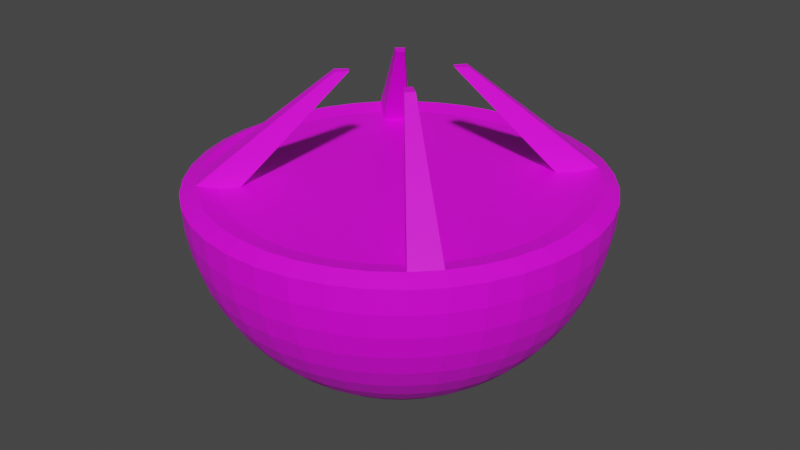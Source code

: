 # Source: Half_boulder_-_Textured.blend  (saved by Blender 3.6.11; exported with 4.5.12 LTS)
import bpy
from mathutils import Matrix  # noqa: F401  (used for matrix-valued properties, if any)

bpy.ops.wm.read_factory_settings(use_empty=True)
scene = bpy.context.scene
scene.name = 'Scene'

# ---- collections
col_collection = bpy.data.collections.new('Collection'); scene.collection.children.link(col_collection)

# ---- images (referenced by path relative to the original .blend; pixels are not part of the script)
import os
ASSET_DIR = os.environ.get("B2B_ASSET_DIR", "")  # directory of the original .blend (textures are referenced by path, not embedded)
HERE = os.path.dirname(os.path.abspath(__file__))  # packed textures are extracted next to this script under _unpacked/

def load_image(name, relpath, width, height, colorspace="sRGB"):
    """Load a texture the original file referenced (path relative to the .blend, or extracted next to this script)."""
    p = next((c for c in (os.path.join(HERE, relpath), os.path.join(ASSET_DIR, relpath)) if relpath and os.path.exists(c)), "")
    if p:
        img = bpy.data.images.load(p, check_existing=True)
        img.name = name
    else:  # same state as the original file: an image datablock whose file is absent (Cycles renders it pink)
        img = bpy.data.images.new(name, width, height)
        img.source = "FILE"
        img.filepath = "//" + (relpath or name)
    img.colorspace_settings.name = colorspace
    return img
img_sphere_115636_png = load_image('Sphere_115636.png', 'Sphere_115636.png', 1024, 1024, 'sRGB')

# ---- materials (node trees are filled in below, after node groups)
mat_material_001 = bpy.data.materials.new('Material.001')

# ---- material node trees
mat_material_001.use_nodes = True; mat_material_001.node_tree.nodes.clear()
_N = mat_material_001.node_tree.nodes; _L = mat_material_001.node_tree.links
n0 = _N.new('ShaderNodeBsdfPrincipled'); n0.name = 'Principled BSDF'; n0.location = (10, 300)
n0.distribution = 'GGX'
n0.subsurface_method = 'RANDOM_WALK_SKIN'
n0.inputs[3].default_value = 1.45
n0.inputs[27].default_value = (0.0, 0.0, 0.0, 1.0)
n0.inputs[28].default_value = 1.0
n1 = _N.new('ShaderNodeOutputMaterial'); n1.name = 'Material Output'; n1.location = (300, 300)
n2 = _N.new('ShaderNodeTexImage'); n2.name = 'Image Texture'; n2.location = (-280, 275)
n2.image = img_sphere_115636_png
_L.new(n0.outputs[0], n1.inputs[0])
_L.new(n2.outputs[0], n0.inputs[0])
n1.is_active_output = True

# ---- world
world_world = bpy.data.worlds.new('World'); scene.world = world_world
world_world.use_nodes = True; world_world.node_tree.nodes.clear()
_N = world_world.node_tree.nodes; _L = world_world.node_tree.links
n0 = _N.new('ShaderNodeOutputWorld'); n0.name = 'World Output'; n0.location = (300, 300)
n1 = _N.new('ShaderNodeBackground'); n1.name = 'Background'; n1.location = (10, 300)
n1.inputs[0].default_value = (0.05088, 0.05088, 0.05088, 1.0)
_L.new(n1.outputs[0], n0.inputs[0])
n0.is_active_output = True
world_world.color = (0.05088, 0.05088, 0.05088)
world_world.use_sun_shadow = False
world_world.sun_shadow_jitter_overblur = 0.0

# ---- meshes
me_sphere = bpy.data.meshes.new('Sphere')
me_sphere.from_pydata([(0.0, 0.9709, -0.2393), (0.0, 0.935, -0.3546), (0.0, 0.8855, -0.4647), (0.0, 0.823, -0.5681), (0.0, 0.7485, -0.6631), (0.0, 0.6631, -0.7485), (0.0, 0.5681, -0.823), (0.0, 0.4647, -0.8855), (0.0, 0.3546, -0.935), (0.0, 0.2393, -0.9709), (0.0, 0.1205, -0.9927), (0.1604, 0.9871, 0.0), (0.1592, 0.9799, -0.1205), (0.1558, 0.9584, -0.2393), (0.15, 0.9229, -0.3546), (0.142, 0.874, -0.4647), (0.132, 0.8123, -0.5681), (0.1201, 0.7388, -0.6631), (0.1064, 0.6545, -0.7485), (0.09112, 0.5607, -0.823), (0.07455, 0.4587, -0.8855), (0.05688, 0.35, -0.935), (0.03839, 0.2362, -0.9709), (0.01934, 0.119, -0.9927), (0.3167, 0.9485, 0.0), (0.3144, 0.9416, -0.1205), (0.3075, 0.921, -0.2393), (0.2961, 0.8869, -0.3546), (0.2804, 0.8399, -0.4647), (0.2606, 0.7806, -0.5681), (0.237, 0.71, -0.6631), (0.21, 0.629, -0.7485), (0.1799, 0.5388, -0.823), (0.1472, 0.4408, -0.8855), (0.1123, 0.3364, -0.935), (0.07578, 0.227, -0.9709), (0.03817, 0.1143, -0.9927), (0.4647, 0.8855, 0.0), (0.4613, 0.879, -0.1205), (0.4512, 0.8597, -0.2393), (0.4345, 0.8279, -0.3546), (0.4115, 0.784, -0.4647), (0.3825, 0.7287, -0.5681), (0.3479, 0.6628, -0.6631), (0.3082, 0.5872, -0.7485), (0.264, 0.503, -0.823), (0.216, 0.4115, -0.8855), (0.1648, 0.314, -0.935), (0.1112, 0.2119, -0.9709), (0.05602, 0.1067, -0.9927), (0.6007, 0.7994, 0.0), (0.5964, 0.7936, -0.1205), (0.5833, 0.7762, -0.2393), (0.5617, 0.7475, -0.3546), (0.5319, 0.7079, -0.4647), (0.4944, 0.6579, -0.5681), (0.4497, 0.5984, -0.6631), (0.3984, 0.5301, -0.7485), (0.3413, 0.4541, -0.823), (0.2792, 0.3715, -0.8855), (0.213, 0.2835, -0.935), (0.1438, 0.1913, -0.9709), (0.07241, 0.09636, -0.9927), (0.7212, 0.6927, 0.0), (0.7159, 0.6877, -0.1205), (0.7002, 0.6726, -0.2393), (0.6743, 0.6477, -0.3546), (0.6386, 0.6134, -0.4647), (0.5935, 0.5701, -0.5681), (0.5398, 0.5185, -0.6631), (0.4782, 0.4594, -0.7485), (0.4097, 0.3935, -0.823), (0.3352, 0.3219, -0.8855), (0.2557, 0.2456, -0.935), (0.1726, 0.1658, -0.9709), (0.08693, 0.0835, -0.9927), (0.823, 0.5681, 0.0), (0.817, 0.5639, -0.1205), (0.7991, 0.5516, -0.2393), (0.7695, 0.5311, -0.3546), (0.7287, 0.503, -0.4647), (0.6773, 0.4675, -0.5681), (0.616, 0.4252, -0.6631), (0.5457, 0.3767, -0.7485), (0.4675, 0.3227, -0.823), (0.3825, 0.264, -0.8855), (0.2918, 0.2014, -0.935), (0.197, 0.1359, -0.9709), (0.0992, 0.06847, -0.9927), (0.9035, 0.4287, 0.0), (0.8969, 0.4256, -0.1205), (0.8772, 0.4162, -0.2393), (0.8447, 0.4008, -0.3546), (0.8, 0.3796, -0.4647), (0.7435, 0.3528, -0.5681), (0.6762, 0.3209, -0.6631), (0.5991, 0.2843, -0.7485), (0.5132, 0.2435, -0.823), (0.4199, 0.1992, -0.8855), (0.3204, 0.152, -0.935), (0.2162, 0.1026, -0.9709), (0.1089, 0.05167, -0.9927), (0.9605, 0.2782, 0.0), (0.9535, 0.2762, -0.1205), (0.9326, 0.2701, -0.2393), (0.8981, 0.2601, -0.3546), (0.8505, 0.2463, -0.4647), (0.7905, 0.229, -0.5681), (0.719, 0.2082, -0.6631), (0.6369, 0.1845, -0.7485), (0.5456, 0.158, -0.823), (0.4464, 0.1293, -0.8855), (0.3406, 0.09866, -0.935), (0.2299, 0.06658, -0.9709), (0.1158, 0.03354, -0.9927), (0.9927, 0.1205, 0.0), (0.9855, 0.1197, -0.1205), (0.9639, 0.117, -0.2393), (0.9282, 0.1127, -0.3546), (0.879, 0.1067, -0.4647), (0.817, 0.0992, -0.5681), (0.7431, 0.09022, -0.6631), (0.6583, 0.07993, -0.7485), (0.5639, 0.06847, -0.823), (0.4613, 0.05602, -0.8855), (0.352, 0.04274, -0.935), (0.2376, 0.02885, -0.9709), (0.1197, 0.01453, -0.9927), (0.9992, -0.04027, 0.0), (0.9919, -0.03997, -0.1205), (0.9702, -0.0391, -0.2393), (0.9343, -0.03765, -0.3546), (0.8847, -0.03565, -0.4647), (0.8223, -0.03314, -0.5681), (0.7479, -0.03014, -0.6631), (0.6626, -0.0267, -0.7485), (0.5676, -0.02287, -0.823), (0.4643, -0.01871, -0.8855), (0.3543, -0.01428, -0.935), (0.2391, -0.009636, -0.9709), (0.1204, -0.004854, -0.9927), (0.9798, -0.2, 0.0), (0.9726, -0.1986, -0.1205), (0.9513, -0.1942, -0.2393), (0.9161, -0.187, -0.3546), (0.8676, -0.1771, -0.4647), (0.8064, -0.1646, -0.5681), (0.7334, -0.1497, -0.6631), (0.6497, -0.1326, -0.7485), (0.5566, -0.1136, -0.823), (0.4553, -0.09296, -0.8855), (0.3474, -0.07093, -0.935), (0.2345, -0.04787, -0.9709), (0.1181, -0.02411, -0.9927), (0.935, -0.3546, 0.0), (0.9282, -0.352, -0.1205), (0.9078, -0.3443, -0.2393), (0.8743, -0.3316, -0.3546), (0.8279, -0.314, -0.4647), (0.7695, -0.2918, -0.5681), (0.6999, -0.2654, -0.6631), (0.62, -0.2351, -0.7485), (0.5311, -0.2014, -0.823), (0.4345, -0.1648, -0.8855), (0.3316, -0.1257, -0.935), (0.2238, -0.08486, -0.9709), (0.1127, -0.04274, -0.9927), (0.866, -0.5, 0.0), (0.8597, -0.4964, -0.1205), (0.8409, -0.4855, -0.2393), (0.8097, -0.4675, -0.3546), (0.7668, -0.4427, -0.4647), (0.7127, -0.4115, -0.5681), (0.6482, -0.3743, -0.6631), (0.5743, -0.3316, -0.7485), (0.492, -0.284, -0.823), (0.4025, -0.2324, -0.8855), (0.3071, -0.1773, -0.935), (0.2073, -0.1197, -0.9709), (0.1044, -0.06027, -0.9927), (0.7746, -0.6324, 0.0), (0.769, -0.6278, -0.1205), (0.7521, -0.6141, -0.2393), (0.7243, -0.5913, -0.3546), (0.6859, -0.56, -0.4647), (0.6375, -0.5205, -0.5681), (0.5798, -0.4734, -0.6631), (0.5137, -0.4194, -0.7485), (0.44, -0.3593, -0.823), (0.36, -0.2939, -0.8855), (0.2747, -0.2243, -0.935), (0.1854, -0.1514, -0.9709), (0.09337, -0.07623, -0.9927), (0.6631, -0.7485, 0.0), (0.6583, -0.7431, -0.1205), (0.6439, -0.7268, -0.2393), (0.62, -0.6999, -0.3546), (0.5872, -0.6628, -0.4647), (0.5457, -0.616, -0.5681), (0.4964, -0.5603, -0.6631), (0.4397, -0.4964, -0.7485), (0.3767, -0.4252, -0.823), (0.3082, -0.3479, -0.8855), (0.2351, -0.2654, -0.935), (0.1587, -0.1791, -0.9709), (0.07993, -0.09022, -0.9927), (0.5345, -0.8452, 0.0), (0.5306, -0.839, -0.1205), (0.5189, -0.8206, -0.2393), (0.4997, -0.7903, -0.3546), (0.4732, -0.7484, -0.4647), (0.4399, -0.6956, -0.5681), (0.4001, -0.6326, -0.6631), (0.3544, -0.5605, -0.7485), (0.3036, -0.4801, -0.823), (0.2484, -0.3928, -0.8855), (0.1895, -0.2997, -0.935), (0.1279, -0.2023, -0.9709), (0.06442, -0.1019, -0.9927), (0.392, -0.92, 0.0), (0.3891, -0.9133, -0.1205), (0.3806, -0.8932, -0.2393), (0.3665, -0.8602, -0.3546), (0.3471, -0.8146, -0.4647), (0.3226, -0.7571, -0.5681), (0.2934, -0.6886, -0.6631), (0.2599, -0.6101, -0.7485), (0.2227, -0.5226, -0.823), (0.1822, -0.4275, -0.8855), (0.139, -0.3262, -0.935), (0.0938, -0.2202, -0.9709), (0.04725, -0.1109, -0.9927), (0.2393, -0.9709, 0.0), (0.2376, -0.9639, -0.1205), (0.2324, -0.9427, -0.2393), (0.2238, -0.9078, -0.3546), (0.2119, -0.8597, -0.4647), (0.197, -0.7991, -0.5681), (0.1791, -0.7268, -0.6631), (0.1587, -0.6439, -0.7485), (0.1359, -0.5516, -0.823), (0.1112, -0.4512, -0.8855), (0.08486, -0.3443, -0.935), (0.05727, -0.2324, -0.9709), (0.02885, -0.117, -0.9927), (0.08047, -0.9968, 0.0), (0.07988, -0.9895, -0.1205), (0.07813, -0.9678, -0.2393), (0.07524, -0.932, -0.3546), (0.07125, -0.8826, -0.4647), (0.06622, -0.8203, -0.5681), (0.06023, -0.7461, -0.6631), (0.05336, -0.661, -0.7485), (0.04571, -0.5662, -0.823), (0.03739, -0.4632, -0.8855), (0.02853, -0.3535, -0.935), (0.01926, -0.2385, -0.9709), (0.009699, -0.1201, -0.9927), (-0.08047, -0.9968, 0.0), (-0.07988, -0.9895, -0.1205), (-0.07813, -0.9678, -0.2393), (-0.07524, -0.932, -0.3546), (-0.07125, -0.8826, -0.4647), (-0.06622, -0.8203, -0.5681), (-0.06023, -0.7461, -0.6631), (-0.05336, -0.661, -0.7485), (-0.04571, -0.5662, -0.823), (-0.03739, -0.4632, -0.8855), (-0.02853, -0.3535, -0.935), (-0.01926, -0.2385, -0.9709), (-0.009699, -0.1201, -0.9927), (0.0, 0.0, -1.0), (-0.2393, -0.9709, 0.0), (-0.2376, -0.9639, -0.1205), (-0.2324, -0.9427, -0.2393), (-0.2238, -0.9078, -0.3546), (-0.2119, -0.8597, -0.4647), (-0.197, -0.7991, -0.5681), (-0.1791, -0.7268, -0.6631), (-0.1587, -0.6439, -0.7485), (-0.1359, -0.5516, -0.823), (-0.1112, -0.4512, -0.8855), (-0.08486, -0.3443, -0.935), (-0.05727, -0.2324, -0.9709), (-0.02885, -0.117, -0.9927), (-0.392, -0.92, 0.0), (-0.3891, -0.9133, -0.1205), (-0.3806, -0.8932, -0.2393), (-0.3665, -0.8602, -0.3546), (-0.3471, -0.8146, -0.4647), (-0.3226, -0.7571, -0.5681), (-0.2934, -0.6886, -0.6631), (-0.2599, -0.6101, -0.7485), (-0.2227, -0.5226, -0.823), (-0.1822, -0.4275, -0.8855), (-0.139, -0.3262, -0.935), (-0.0938, -0.2202, -0.9709), (-0.04725, -0.1109, -0.9927), (-0.5345, -0.8452, 0.0), (-0.5306, -0.839, -0.1205), (-0.5189, -0.8206, -0.2393), (-0.4997, -0.7903, -0.3546), (-0.4732, -0.7484, -0.4647), (-0.4399, -0.6956, -0.5681), (-0.4001, -0.6326, -0.6631), (-0.3544, -0.5605, -0.7485), (-0.3036, -0.4801, -0.823), (-0.2484, -0.3928, -0.8855), (-0.1895, -0.2997, -0.935), (-0.1279, -0.2023, -0.9709), (-0.06442, -0.1019, -0.9927), (-0.6631, -0.7485, 0.0), (-0.6583, -0.7431, -0.1205), (-0.6439, -0.7268, -0.2393), (-0.62, -0.6999, -0.3546), (-0.5872, -0.6628, -0.4647), (-0.5457, -0.616, -0.5681), (-0.4964, -0.5603, -0.6631), (-0.4397, -0.4964, -0.7485), (-0.3767, -0.4252, -0.823), (-0.3082, -0.3479, -0.8855), (-0.2351, -0.2654, -0.935), (-0.1587, -0.1791, -0.9709), (-0.07993, -0.09022, -0.9927), (-0.7746, -0.6324, 0.0), (-0.769, -0.6278, -0.1205), (-0.7521, -0.6141, -0.2393), (-0.7243, -0.5913, -0.3546), (-0.6859, -0.56, -0.4647), (-0.6375, -0.5205, -0.5681), (-0.5798, -0.4734, -0.6631), (-0.5137, -0.4194, -0.7485), (-0.44, -0.3593, -0.823), (-0.36, -0.2939, -0.8855), (-0.2747, -0.2243, -0.935), (-0.1854, -0.1514, -0.9709), (-0.09337, -0.07623, -0.9927), (-0.866, -0.5, 0.0), (-0.8597, -0.4964, -0.1205), (-0.8409, -0.4855, -0.2393), (-0.8097, -0.4675, -0.3546), (-0.7668, -0.4427, -0.4647), (-0.7127, -0.4115, -0.5681), (-0.6482, -0.3743, -0.6631), (-0.5743, -0.3316, -0.7485), (-0.492, -0.284, -0.823), (-0.4025, -0.2324, -0.8855), (-0.3071, -0.1773, -0.935), (-0.2073, -0.1197, -0.9709), (-0.1044, -0.06027, -0.9927), (-0.935, -0.3546, 0.0), (-0.9282, -0.352, -0.1205), (-0.9078, -0.3443, -0.2393), (-0.8743, -0.3316, -0.3546), (-0.8279, -0.314, -0.4647), (-0.7695, -0.2918, -0.5681), (-0.6999, -0.2654, -0.6631), (-0.62, -0.2351, -0.7485), (-0.5311, -0.2014, -0.823), (-0.4345, -0.1648, -0.8855), (-0.3316, -0.1257, -0.935), (-0.2238, -0.08486, -0.9709), (-0.1127, -0.04274, -0.9927), (-0.9798, -0.2, 0.0), (-0.9726, -0.1986, -0.1205), (-0.9513, -0.1942, -0.2393), (-0.9161, -0.187, -0.3546), (-0.8676, -0.1771, -0.4647), (-0.8064, -0.1646, -0.5681), (-0.7334, -0.1497, -0.6631), (-0.6497, -0.1326, -0.7485), (-0.5566, -0.1136, -0.823), (-0.4553, -0.09296, -0.8855), (-0.3474, -0.07093, -0.935), (-0.2345, -0.04787, -0.9709), (-0.1181, -0.02411, -0.9927), (-0.9992, -0.04027, 0.0), (-0.9919, -0.03997, -0.1205), (-0.9702, -0.0391, -0.2393), (-0.9343, -0.03765, -0.3546), (-0.8847, -0.03565, -0.4647), (-0.8223, -0.03314, -0.5681), (-0.7479, -0.03014, -0.6631), (-0.6626, -0.0267, -0.7485), (-0.5676, -0.02287, -0.823), (-0.4643, -0.01871, -0.8855), (-0.3543, -0.01428, -0.935), (-0.2391, -0.009636, -0.9709), (-0.1204, -0.004854, -0.9927), (-0.9927, 0.1205, 0.0), (-0.9855, 0.1197, -0.1205), (-0.9639, 0.117, -0.2393), (-0.9282, 0.1127, -0.3546), (-0.879, 0.1067, -0.4647), (-0.817, 0.0992, -0.5681), (-0.7431, 0.09022, -0.6631), (-0.6583, 0.07993, -0.7485), (-0.5639, 0.06847, -0.823), (-0.4613, 0.05602, -0.8855), (-0.352, 0.04274, -0.935), (-0.2376, 0.02885, -0.9709), (-0.1197, 0.01453, -0.9927), (-0.9605, 0.2782, 0.0), (-0.9535, 0.2762, -0.1205), (-0.9326, 0.2701, -0.2393), (-0.8981, 0.2601, -0.3546), (-0.8505, 0.2463, -0.4647), (-0.7905, 0.229, -0.5681), (-0.719, 0.2082, -0.6631), (-0.6369, 0.1845, -0.7485), (-0.5456, 0.158, -0.823), (-0.4464, 0.1293, -0.8855), (-0.3406, 0.09866, -0.935), (-0.2299, 0.06658, -0.9709), (-0.1158, 0.03354, -0.9927), (-0.9034, 0.4287, 0.0), (-0.8969, 0.4256, -0.1205), (-0.8772, 0.4162, -0.2393), (-0.8447, 0.4008, -0.3546), (-0.8, 0.3796, -0.4647), (-0.7435, 0.3528, -0.5681), (-0.6762, 0.3209, -0.6631), (-0.5991, 0.2843, -0.7485), (-0.5132, 0.2435, -0.823), (-0.4199, 0.1992, -0.8855), (-0.3204, 0.152, -0.935), (-0.2162, 0.1026, -0.9709), (-0.1089, 0.05167, -0.9927), (-0.823, 0.5681, 0.0), (-0.817, 0.5639, -0.1205), (-0.7991, 0.5516, -0.2393), (-0.7695, 0.5311, -0.3546), (-0.7287, 0.503, -0.4647), (-0.6773, 0.4675, -0.5681), (-0.616, 0.4252, -0.6631), (-0.5457, 0.3767, -0.7485), (-0.4675, 0.3227, -0.823), (-0.3825, 0.264, -0.8855), (-0.2918, 0.2014, -0.935), (-0.197, 0.1359, -0.9709), (-0.0992, 0.06847, -0.9927), (-0.7212, 0.6927, 0.0), (-0.7159, 0.6877, -0.1205), (-0.7002, 0.6726, -0.2393), (-0.6743, 0.6477, -0.3546), (-0.6386, 0.6134, -0.4647), (-0.5935, 0.5701, -0.5681), (-0.5398, 0.5185, -0.6631), (-0.4782, 0.4594, -0.7485), (-0.4097, 0.3935, -0.823), (-0.3352, 0.3219, -0.8855), (-0.2557, 0.2456, -0.935), (-0.1726, 0.1658, -0.9709), (-0.08693, 0.0835, -0.9927), (-0.6007, 0.7994, 0.0), (-0.5964, 0.7936, -0.1205), (-0.5833, 0.7762, -0.2393), (-0.5617, 0.7475, -0.3546), (-0.5319, 0.7079, -0.4647), (-0.4944, 0.6579, -0.5681), (-0.4497, 0.5984, -0.6631), (-0.3984, 0.5301, -0.7485), (-0.3413, 0.4541, -0.823), (-0.2792, 0.3715, -0.8855), (-0.213, 0.2835, -0.935), (-0.1438, 0.1913, -0.9709), (-0.07241, 0.09636, -0.9927), (-0.4647, 0.8855, 0.0), (-0.4613, 0.879, -0.1205), (-0.4512, 0.8597, -0.2393), (-0.4345, 0.8279, -0.3546), (-0.4115, 0.784, -0.4647), (-0.3825, 0.7287, -0.5681), (-0.3478, 0.6628, -0.6631), (-0.3082, 0.5872, -0.7485), (-0.264, 0.503, -0.823), (-0.216, 0.4115, -0.8855), (-0.1648, 0.314, -0.935), (-0.1112, 0.2119, -0.9709), (-0.05602, 0.1067, -0.9927), (-0.3167, 0.9485, 0.0), (-0.3144, 0.9416, -0.1205), (-0.3075, 0.921, -0.2393), (-0.2961, 0.8869, -0.3546), (-0.2804, 0.8399, -0.4647), (-0.2606, 0.7806, -0.5681), (-0.237, 0.71, -0.6631), (-0.21, 0.629, -0.7485), (-0.1799, 0.5388, -0.823), (-0.1472, 0.4408, -0.8855), (-0.1123, 0.3364, -0.935), (-0.07578, 0.227, -0.9709), (-0.03817, 0.1143, -0.9927), (-0.1604, 0.987, 0.0), (-0.1592, 0.9799, -0.1205), (-0.1557, 0.9584, -0.2393), (-0.15, 0.9229, -0.3546), (-0.142, 0.874, -0.4647), (-0.132, 0.8123, -0.5681), (-0.1201, 0.7388, -0.6631), (-0.1064, 0.6545, -0.7485), (-0.09112, 0.5607, -0.823), (-0.07455, 0.4587, -0.8855), (-0.05688, 0.35, -0.935), (-0.03839, 0.2362, -0.9709), (-0.01934, 0.119, -0.9927), (2.235e-07, 1.0, 0.0), (2.384e-07, 0.9927, -0.1205), (0.148, 0.9106, 0.03482), (0.2921, 0.8751, 0.03482), (0.4287, 0.8169, 0.03482), (0.5542, 0.7375, 0.03482), (0.6653, 0.6391, 0.03482), (0.7592, 0.5241, 0.03482), (0.8335, 0.3955, 0.03482), (0.8861, 0.2567, 0.03482), (0.9158, 0.1112, 0.03482), (0.9218, -0.03715, 0.03482), (0.9039, -0.1845, 0.03482), (0.8626, -0.3271, 0.03482), (0.799, -0.4613, 0.03482), (0.7146, -0.5835, 0.03482), (0.6118, -0.6905, 0.03482), (0.4931, -0.7797, 0.03482), (0.3616, -0.8487, 0.03482), (0.2208, -0.8957, 0.03482), (0.07423, -0.9196, 0.03482), (-0.07423, -0.9196, 0.03482), (-0.2208, -0.8957, 0.03482), (-0.3616, -0.8487, 0.03482), (-0.4931, -0.7797, 0.03482), (-0.6118, -0.6905, 0.03482), (-0.7146, -0.5835, 0.03482), (-0.799, -0.4613, 0.03482), (-0.8626, -0.3271, 0.03482), (-0.9039, -0.1845, 0.03482), (-0.9218, -0.03715, 0.03482), (-0.9158, 0.1112, 0.03482), (-0.8861, 0.2567, 0.03482), (-0.8335, 0.3955, 0.03482), (-0.7592, 0.5241, 0.03482), (-0.6653, 0.6391, 0.03482), (-0.5542, 0.7375, 0.03482), (-0.4287, 0.8169, 0.03482), (-0.2921, 0.8751, 0.03482), (-0.148, 0.9106, 0.03482), (2.22e-07, 0.9226, 0.03482), (0.1325, 0.8155, 0.01382), (0.2616, 0.7837, 0.01382), (0.3839, 0.7316, 0.01382), (0.4963, 0.6605, 0.01382), (0.5958, 0.5723, 0.01382), (0.6799, 0.4693, 0.01382), (0.7464, 0.3542, 0.01382), (0.7936, 0.2299, 0.01382), (0.8202, 0.09959, 0.01382), (0.8255, -0.03327, 0.01382), (0.8095, -0.1653, 0.01382), (0.7725, -0.293, 0.01382), (0.7155, -0.4131, 0.01382), (0.64, -0.5225, 0.01382), (0.5479, -0.6184, 0.01382), (0.4416, -0.6983, 0.01382), (0.3238, -0.7601, 0.01382), (0.1977, -0.8022, 0.01382), (0.06648, -0.8235, 0.01382), (-0.06648, -0.8235, 0.01382), (-0.1977, -0.8022, 0.01382), (-0.3238, -0.7601, 0.01382), (-0.4416, -0.6983, 0.01382), (-0.5479, -0.6184, 0.01382), (-0.64, -0.5225, 0.01382), (-0.7155, -0.4131, 0.01382), (-0.7725, -0.293, 0.01382), (-0.8095, -0.1653, 0.01382), (-0.8255, -0.03327, 0.01382), (-0.8202, 0.09959, 0.01382), (-0.7936, 0.2299, 0.01382), (-0.7464, 0.3542, 0.01382), (-0.6799, 0.4693, 0.01382), (-0.5958, 0.5723, 0.01382), (-0.4963, 0.6605, 0.01382), (-0.3839, 0.7316, 0.01382), (-0.2616, 0.7837, 0.01382), (-0.1325, 0.8155, 0.01382), (2.272e-07, 0.8262, 0.01382), (0.1163, 0.7157, 0.01408), (0.2296, 0.6877, 0.01408), (0.337, 0.642, 0.01408), (0.4356, 0.5796, 0.01408), (0.5229, 0.5023, 0.01408), (0.5967, 0.4119, 0.01408), (0.6551, 0.3108, 0.01408), (0.6964, 0.2017, 0.01408), (0.7198, 0.0874, 0.01408), (0.7245, -0.0292, 0.01408), (0.7104, -0.145, 0.01408), (0.6779, -0.2571, 0.01408), (0.6279, -0.3625, 0.01408), (0.5616, -0.4586, 0.01408), (0.4808, -0.5427, 0.01408), (0.3875, -0.6128, 0.01408), (0.2842, -0.667, 0.01408), (0.1735, -0.704, 0.01408), (0.05834, -0.7227, 0.01408), (-0.05834, -0.7227, 0.01408), (-0.1735, -0.704, 0.01408), (-0.2842, -0.667, 0.01408), (-0.3875, -0.6128, 0.01408), (-0.4808, -0.5427, 0.01408), (-0.5616, -0.4586, 0.01408), (-0.6279, -0.3625, 0.01408), (-0.6779, -0.2571, 0.01408), (-0.7104, -0.145, 0.01408), (-0.7245, -0.0292, 0.01408), (-0.7198, 0.0874, 0.01408), (-0.6964, 0.2017, 0.01408), (-0.6551, 0.3108, 0.01408), (-0.5967, 0.4119, 0.01408), (-0.5229, 0.5023, 0.01408), (-0.4356, 0.5796, 0.01408), (-0.337, 0.642, 0.01408), (-0.2296, 0.6877, 0.01408), (-0.1163, 0.7157, 0.01408), (2.291e-07, 0.7251, 0.01408), (0.2145, 0.2209, 0.5313), (0.1787, 0.2526, 0.5313), (0.1973, -0.2079, 0.5313), (0.2304, -0.1733, 0.5313), (-0.1973, -0.2079, 0.5313), (-0.2304, -0.1733, 0.5313), (-0.1787, 0.2526, 0.5313), (-0.2145, 0.2209, 0.5313), (0.1921, 0.1994, 0.5313), (0.16, 0.2278, 0.5313), (0.1767, -0.1846, 0.5313), (0.2064, -0.1537, 0.5313), (-0.1767, -0.1846, 0.5313), (-0.2064, -0.1537, 0.5313), (-0.16, 0.2278, 0.5313), (-0.1921, 0.1994, 0.5313), (0.1686, 0.1768, 0.5313), (0.1405, 0.2017, 0.5313), (0.155, -0.1602, 0.5313), (0.1811, -0.133, 0.5313), (-0.155, -0.1602, 0.5313), (-0.1811, -0.133, 0.5313), (-0.1405, 0.2017, 0.5313), (-0.1686, 0.1768, 0.5313)], [], [(8, 7, 20, 21), (1, 0, 13, 14), (9, 8, 21, 22), (2, 1, 14, 15), (10, 9, 22, 23), (3, 2, 15, 16), (271, 10, 23), (4, 3, 16, 17), (5, 4, 17, 18), (6, 5, 18, 19), (507, 506, 11, 12), (7, 6, 19, 20), (0, 507, 12, 13), (17, 16, 29, 30), (18, 17, 30, 31), (19, 18, 31, 32), (12, 11, 24, 25), (20, 19, 32, 33), (13, 12, 25, 26), (21, 20, 33, 34), (14, 13, 26, 27), (22, 21, 34, 35), (15, 14, 27, 28), (23, 22, 35, 36), (16, 15, 28, 29), (271, 23, 36), (29, 28, 41, 42), (271, 36, 49), (30, 29, 42, 43), (31, 30, 43, 44), (32, 31, 44, 45), (25, 24, 37, 38), (33, 32, 45, 46), (26, 25, 38, 39), (34, 33, 46, 47), (27, 26, 39, 40), (35, 34, 47, 48), (28, 27, 40, 41), (36, 35, 48, 49), (48, 47, 60, 61), (41, 40, 53, 54), (49, 48, 61, 62), (42, 41, 54, 55), (271, 49, 62), (43, 42, 55, 56), (44, 43, 56, 57), (45, 44, 57, 58), (38, 37, 50, 51), (46, 45, 58, 59), (39, 38, 51, 52), (47, 46, 59, 60), (40, 39, 52, 53), (60, 59, 72, 73), (53, 52, 65, 66), (61, 60, 73, 74), (54, 53, 66, 67), (62, 61, 74, 75), (55, 54, 67, 68), (271, 62, 75), (56, 55, 68, 69), (57, 56, 69, 70), (58, 57, 70, 71), (51, 50, 63, 64), (59, 58, 71, 72), (52, 51, 64, 65), (72, 71, 84, 85), (65, 64, 77, 78), (73, 72, 85, 86), (66, 65, 78, 79), (74, 73, 86, 87), (67, 66, 79, 80), (75, 74, 87, 88), (68, 67, 80, 81), (271, 75, 88), (69, 68, 81, 82), (70, 69, 82, 83), (71, 70, 83, 84), (64, 63, 76, 77), (84, 83, 96, 97), (77, 76, 89, 90), (85, 84, 97, 98), (78, 77, 90, 91), (86, 85, 98, 99), (79, 78, 91, 92), (87, 86, 99, 100), (80, 79, 92, 93), (88, 87, 100, 101), (81, 80, 93, 94), (271, 88, 101), (82, 81, 94, 95), (83, 82, 95, 96), (96, 95, 108, 109), (97, 96, 109, 110), (90, 89, 102, 103), (98, 97, 110, 111), (91, 90, 103, 104), (99, 98, 111, 112), (92, 91, 104, 105), (100, 99, 112, 113), (93, 92, 105, 106), (101, 100, 113, 114), (94, 93, 106, 107), (271, 101, 114), (95, 94, 107, 108), (107, 106, 119, 120), (271, 114, 127), (108, 107, 120, 121), (109, 108, 121, 122), (110, 109, 122, 123), (103, 102, 115, 116), (111, 110, 123, 124), (104, 103, 116, 117), (112, 111, 124, 125), (105, 104, 117, 118), (113, 112, 125, 126), (106, 105, 118, 119), (114, 113, 126, 127), (119, 118, 131, 132), (127, 126, 139, 140), (120, 119, 132, 133), (271, 127, 140), (121, 120, 133, 134), (122, 121, 134, 135), (123, 122, 135, 136), (116, 115, 128, 129), (124, 123, 136, 137), (117, 116, 129, 130), (125, 124, 137, 138), (118, 117, 130, 131), (126, 125, 138, 139), (138, 137, 150, 151), (131, 130, 143, 144), (139, 138, 151, 152), (132, 131, 144, 145), (140, 139, 152, 153), (133, 132, 145, 146), (271, 140, 153), (134, 133, 146, 147), (135, 134, 147, 148), (136, 135, 148, 149), (129, 128, 141, 142), (137, 136, 149, 150), (130, 129, 142, 143), (150, 149, 162, 163), (143, 142, 155, 156), (151, 150, 163, 164), (144, 143, 156, 157), (152, 151, 164, 165), (145, 144, 157, 158), (153, 152, 165, 166), (146, 145, 158, 159), (271, 153, 166), (147, 146, 159, 160), (148, 147, 160, 161), (149, 148, 161, 162), (142, 141, 154, 155), (162, 161, 174, 175), (155, 154, 167, 168), (163, 162, 175, 176), (156, 155, 168, 169), (164, 163, 176, 177), (157, 156, 169, 170), (165, 164, 177, 178), (158, 157, 170, 171), (166, 165, 178, 179), (159, 158, 171, 172), (271, 166, 179), (160, 159, 172, 173), (161, 160, 173, 174), (174, 173, 186, 187), (175, 174, 187, 188), (168, 167, 180, 181), (176, 175, 188, 189), (169, 168, 181, 182), (177, 176, 189, 190), (170, 169, 182, 183), (178, 177, 190, 191), (171, 170, 183, 184), (179, 178, 191, 192), (172, 171, 184, 185), (271, 179, 192), (173, 172, 185, 186), (271, 192, 205), (186, 185, 198, 199), (187, 186, 199, 200), (188, 187, 200, 201), (181, 180, 193, 194), (189, 188, 201, 202), (182, 181, 194, 195), (190, 189, 202, 203), (183, 182, 195, 196), (191, 190, 203, 204), (184, 183, 196, 197), (192, 191, 204, 205), (185, 184, 197, 198), (197, 196, 209, 210), (205, 204, 217, 218), (198, 197, 210, 211), (271, 205, 218), (199, 198, 211, 212), (200, 199, 212, 213), (201, 200, 213, 214), (194, 193, 206, 207), (202, 201, 214, 215), (195, 194, 207, 208), (203, 202, 215, 216), (196, 195, 208, 209), (204, 203, 216, 217), (209, 208, 221, 222), (217, 216, 229, 230), (210, 209, 222, 223), (218, 217, 230, 231), (211, 210, 223, 224), (271, 218, 231), (212, 211, 224, 225), (213, 212, 225, 226), (214, 213, 226, 227), (207, 206, 219, 220), (215, 214, 227, 228), (208, 207, 220, 221), (216, 215, 228, 229), (228, 227, 240, 241), (221, 220, 233, 234), (229, 228, 241, 242), (222, 221, 234, 235), (230, 229, 242, 243), (223, 222, 235, 236), (231, 230, 243, 244), (224, 223, 236, 237), (271, 231, 244), (225, 224, 237, 238), (226, 225, 238, 239), (227, 226, 239, 240), (220, 219, 232, 233), (240, 239, 252, 253), (233, 232, 245, 246), (241, 240, 253, 254), (234, 233, 246, 247), (242, 241, 254, 255), (235, 234, 247, 248), (243, 242, 255, 256), (236, 235, 248, 249), (244, 243, 256, 257), (237, 236, 249, 250), (271, 244, 257), (238, 237, 250, 251), (239, 238, 251, 252), (252, 251, 264, 265), (253, 252, 265, 266), (246, 245, 258, 259), (254, 253, 266, 267), (247, 246, 259, 260), (255, 254, 267, 268), (248, 247, 260, 261), (256, 255, 268, 269), (249, 248, 261, 262), (257, 256, 269, 270), (250, 249, 262, 263), (271, 257, 270), (251, 250, 263, 264), (271, 270, 284), (264, 263, 277, 278), (265, 264, 278, 279), (266, 265, 279, 280), (259, 258, 272, 273), (267, 266, 280, 281), (260, 259, 273, 274), (268, 267, 281, 282), (261, 260, 274, 275), (269, 268, 282, 283), (262, 261, 275, 276), (270, 269, 283, 284), (263, 262, 276, 277), (284, 283, 296, 297), (277, 276, 289, 290), (271, 284, 297), (278, 277, 290, 291), (279, 278, 291, 292), (280, 279, 292, 293), (273, 272, 285, 286), (281, 280, 293, 294), (274, 273, 286, 287), (282, 281, 294, 295), (275, 274, 287, 288), (283, 282, 295, 296), (276, 275, 288, 289), (288, 287, 300, 301), (296, 295, 308, 309), (289, 288, 301, 302), (297, 296, 309, 310), (290, 289, 302, 303), (271, 297, 310), (291, 290, 303, 304), (292, 291, 304, 305), (293, 292, 305, 306), (286, 285, 298, 299), (294, 293, 306, 307), (287, 286, 299, 300), (295, 294, 307, 308), (300, 299, 312, 313), (308, 307, 320, 321), (301, 300, 313, 314), (309, 308, 321, 322), (302, 301, 314, 315), (310, 309, 322, 323), (303, 302, 315, 316), (271, 310, 323), (304, 303, 316, 317), (305, 304, 317, 318), (306, 305, 318, 319), (299, 298, 311, 312), (307, 306, 319, 320), (319, 318, 331, 332), (312, 311, 324, 325), (320, 319, 332, 333), (313, 312, 325, 326), (321, 320, 333, 334), (314, 313, 326, 327), (322, 321, 334, 335), (315, 314, 327, 328), (323, 322, 335, 336), (316, 315, 328, 329), (271, 323, 336), (317, 316, 329, 330), (318, 317, 330, 331), (331, 330, 343, 344), (332, 331, 344, 345), (325, 324, 337, 338), (333, 332, 345, 346), (326, 325, 338, 339), (334, 333, 346, 347), (327, 326, 339, 340), (335, 334, 347, 348), (328, 327, 340, 341), (336, 335, 348, 349), (329, 328, 341, 342), (271, 336, 349), (330, 329, 342, 343), (271, 349, 362), (343, 342, 355, 356), (344, 343, 356, 357), (345, 344, 357, 358), (338, 337, 350, 351), (346, 345, 358, 359), (339, 338, 351, 352), (347, 346, 359, 360), (340, 339, 352, 353), (348, 347, 360, 361), (341, 340, 353, 354), (349, 348, 361, 362), (342, 341, 354, 355), (362, 361, 374, 375), (355, 354, 367, 368), (271, 362, 375), (356, 355, 368, 369), (357, 356, 369, 370), (358, 357, 370, 371), (351, 350, 363, 364), (359, 358, 371, 372), (352, 351, 364, 365), (360, 359, 372, 373), (353, 352, 365, 366), (361, 360, 373, 374), (354, 353, 366, 367), (374, 373, 386, 387), (367, 366, 379, 380), (375, 374, 387, 388), (368, 367, 380, 381), (271, 375, 388), (369, 368, 381, 382), (370, 369, 382, 383), (371, 370, 383, 384), (364, 363, 376, 377), (372, 371, 384, 385), (365, 364, 377, 378), (373, 372, 385, 386), (366, 365, 378, 379), (378, 377, 390, 391), (386, 385, 398, 399), (379, 378, 391, 392), (387, 386, 399, 400), (380, 379, 392, 393), (388, 387, 400, 401), (381, 380, 393, 394), (271, 388, 401), (382, 381, 394, 395), (383, 382, 395, 396), (384, 383, 396, 397), (377, 376, 389, 390), (385, 384, 397, 398), (390, 389, 402, 403), (398, 397, 410, 411), (391, 390, 403, 404), (399, 398, 411, 412), (392, 391, 404, 405), (400, 399, 412, 413), (393, 392, 405, 406), (401, 400, 413, 414), (394, 393, 406, 407), (271, 401, 414), (395, 394, 407, 408), (396, 395, 408, 409), (397, 396, 409, 410), (409, 408, 421, 422), (413, 412, 425, 426), (410, 409, 422, 423), (414, 413, 426, 427), (403, 402, 415, 416), (411, 410, 423, 424), (271, 414, 427), (404, 403, 416, 417), (405, 404, 417, 418), (406, 405, 418, 419), (407, 406, 419, 420), (408, 407, 420, 421), (412, 411, 424, 425), (417, 416, 429, 430), (425, 424, 437, 438), (418, 417, 430, 431), (426, 425, 438, 439), (419, 418, 431, 432), (427, 426, 439, 440), (420, 419, 432, 433), (271, 427, 440), (421, 420, 433, 434), (422, 421, 434, 435), (423, 422, 435, 436), (416, 415, 428, 429), (424, 423, 436, 437), (429, 428, 441, 442), (437, 436, 449, 450), (430, 429, 442, 443), (438, 437, 450, 451), (431, 430, 443, 444), (439, 438, 451, 452), (432, 431, 444, 445), (440, 439, 452, 453), (433, 432, 445, 446), (271, 440, 453), (434, 433, 446, 447), (435, 434, 447, 448), (436, 435, 448, 449), (448, 447, 460, 461), (449, 448, 461, 462), (442, 441, 454, 455), (450, 449, 462, 463), (443, 442, 455, 456), (451, 450, 463, 464), (444, 443, 456, 457), (452, 451, 464, 465), (445, 444, 457, 458), (453, 452, 465, 466), (446, 445, 458, 459), (271, 453, 466), (447, 446, 459, 460), (460, 459, 472, 473), (461, 460, 473, 474), (462, 461, 474, 475), (455, 454, 467, 468), (463, 462, 475, 476), (456, 455, 468, 469), (464, 463, 476, 477), (457, 456, 469, 470), (465, 464, 477, 478), (458, 457, 470, 471), (466, 465, 478, 479), (459, 458, 471, 472), (271, 466, 479), (479, 478, 491, 492), (472, 471, 484, 485), (271, 479, 492), (473, 472, 485, 486), (474, 473, 486, 487), (475, 474, 487, 488), (468, 467, 480, 481), (476, 475, 488, 489), (469, 468, 481, 482), (477, 476, 489, 490), (470, 469, 482, 483), (478, 477, 490, 491), (471, 470, 483, 484), (491, 490, 503, 504), (484, 483, 496, 497), (492, 491, 504, 505), (485, 484, 497, 498), (271, 492, 505), (486, 485, 498, 499), (487, 486, 499, 500), (488, 487, 500, 501), (481, 480, 493, 494), (489, 488, 501, 502), (482, 481, 494, 495), (490, 489, 502, 503), (483, 482, 495, 496), (503, 502, 7, 8), (496, 495, 0, 1), (504, 503, 8, 9), (497, 496, 1, 2), (505, 504, 9, 10), (498, 497, 2, 3), (271, 505, 10), (499, 498, 3, 4), (500, 499, 4, 5), (501, 500, 5, 6), (494, 493, 506, 507), (502, 501, 6, 7), (495, 494, 507, 0), (298, 285, 529, 530), (311, 298, 530, 531), (245, 232, 525, 526), (337, 324, 532, 533), (350, 337, 533, 534), (363, 350, 534, 535), (376, 363, 535, 536), (389, 376, 536, 537), (324, 311, 531, 532), (24, 11, 508, 509), (37, 24, 509, 510), (402, 389, 537, 538), (506, 493, 545, 546), (89, 76, 513, 514), (50, 37, 510, 511), (415, 402, 538, 539), (102, 89, 514, 515), (63, 50, 511, 512), (76, 63, 512, 513), (115, 102, 515, 516), (128, 115, 516, 517), (180, 167, 520, 521), (141, 128, 517, 518), (193, 180, 521, 522), (154, 141, 518, 519), (206, 193, 522, 523), (11, 506, 546, 508), (219, 206, 523, 524), (467, 454, 542, 543), (428, 415, 539, 540), (232, 219, 524, 525), (167, 154, 519, 520), (454, 441, 541, 542), (258, 245, 526, 527), (480, 467, 543, 544), (272, 258, 527, 528), (493, 480, 544, 545), (285, 272, 528, 529), (441, 428, 540, 541), (544, 543, 582, 583), (531, 530, 569, 570), (518, 517, 556, 557), (545, 544, 583, 584), (551, 512, 625, 633), (519, 518, 557, 558), (546, 545, 584, 585), (533, 532, 571, 572), (520, 519, 558, 559), (508, 546, 585, 547), (534, 533, 572, 573), (521, 520, 559, 560), (535, 534, 573, 574), (560, 599, 644, 636), (509, 508, 547, 548), (536, 535, 574, 575), (523, 522, 561, 562), (510, 509, 548, 549), (537, 536, 575, 576), (524, 523, 562, 563), (511, 510, 549, 550), (538, 537, 576, 577), (525, 524, 563, 564), (541, 580, 640, 632), (539, 538, 577, 578), (526, 525, 564, 565), (513, 512, 551, 552), (540, 539, 578, 579), (527, 526, 565, 566), (514, 513, 552, 553), (541, 540, 579, 580), (528, 527, 566, 567), (515, 514, 553, 554), (620, 581, 639, 647), (529, 528, 567, 568), (516, 515, 554, 555), (543, 542, 581, 582), (530, 529, 568, 569), (517, 516, 555, 556), (572, 571, 610, 611), (559, 558, 597, 598), (547, 585, 624, 586), (573, 572, 611, 612), (560, 559, 598, 599), (574, 573, 612, 613), (531, 570, 637, 629), (548, 547, 586, 587), (575, 574, 613, 614), (562, 561, 600, 601), (549, 548, 587, 588), (576, 575, 614, 615), (563, 562, 601, 602), (550, 549, 588, 589), (577, 576, 615, 616), (564, 563, 602, 603), (570, 609, 645, 637), (578, 577, 616, 617), (565, 564, 603, 604), (552, 551, 590, 591), (579, 578, 617, 618), (566, 565, 604, 605), (553, 552, 591, 592), (580, 579, 618, 619), (567, 566, 605, 606), (554, 553, 592, 593), (609, 610, 646, 645), (568, 567, 606, 607), (555, 554, 593, 594), (582, 581, 620, 621), (569, 568, 607, 608), (556, 555, 594, 595), (583, 582, 621, 622), (570, 569, 608, 609), (557, 556, 595, 596), (584, 583, 622, 623), (532, 531, 629, 630), (558, 557, 596, 597), (585, 584, 623, 624), (587, 586, 624, 623, 622, 621, 620, 619, 618, 617, 616, 615, 614, 613, 612, 611, 610, 609, 608, 607, 606, 605, 604, 603, 602, 601, 600, 599, 598, 597, 596, 595, 594, 593, 592, 591, 590, 589, 588), (627, 628, 636, 644, 643, 635), (625, 626, 634, 642, 641, 633), (631, 632, 640, 648, 647, 639), (610, 571, 638, 646), (512, 511, 626, 625), (542, 541, 632, 631), (589, 590, 641, 642), (550, 589, 642, 634), (619, 620, 647, 648), (600, 561, 635, 643), (581, 542, 631, 639), (521, 560, 636, 628), (522, 521, 628, 627), (571, 532, 630, 638), (599, 600, 643, 644), (580, 619, 648, 640), (590, 551, 633, 641), (511, 550, 634, 626), (561, 522, 627, 635), (630, 629, 637, 645, 646, 638)])
_uv = me_sphere.uv_layers.new(name='UVMap')
_uv.uv.foreach_set('vector', [0.7836, 0.5981, 0.7651, 0.6174, 0.753, 0.6038, 0.7744, 0.5877, 0.5811, 0.01223, 0.6097, 0.005471, 0.6152, 0.03183, 0.5865, 0.03761, 0.8031, 0.5778, 0.7836, 0.5981, 0.7744, 0.5877, 0.7968, 0.5708, 0.5533, 0.02157, 0.5811, 0.01223, 0.5865, 0.03761, 0.5584, 0.0456, 0.8231, 0.557, 0.8031, 0.5778, 0.7968, 0.5708, 0.8199, 0.5535, 0.5267, 0.03333, 0.5533, 0.02157, 0.5584, 0.0456, 0.5315, 0.05567, 0.8434, 0.5359, 0.8231, 0.557, 0.8199, 0.5535, 0.5018, 0.04735, 0.5267, 0.03333, 0.5315, 0.05567, 0.5061, 0.06767, 0.7316, 0.6522, 0.7173, 0.6672, 0.6978, 0.6452, 0.7144, 0.6328, 0.7477, 0.6355, 0.7316, 0.6522, 0.7144, 0.6328, 0.7329, 0.6189, 0.6386, 0.001373, 0.6676, 1.468e-08, 0.6733, 0.02714, 0.6443, 0.02832, 0.7651, 0.6174, 0.7477, 0.6355, 0.7329, 0.6189, 0.753, 0.6038, 0.6097, 0.005471, 0.6386, 0.001373, 0.6443, 0.02832, 0.6152, 0.03183, 0.5061, 0.06767, 0.5315, 0.05567, 0.5354, 0.08144, 0.5096, 0.09111, 0.7144, 0.6328, 0.6978, 0.6452, 0.6822, 0.6205, 0.7006, 0.6108, 0.7329, 0.6189, 0.7144, 0.6328, 0.7006, 0.6108, 0.721, 0.6001, 0.6443, 0.02832, 0.6733, 0.02714, 0.6781, 0.05846, 0.6491, 0.05941, 0.753, 0.6038, 0.7329, 0.6189, 0.721, 0.6001, 0.7433, 0.5884, 0.6152, 0.03183, 0.6443, 0.02832, 0.6491, 0.05941, 0.6199, 0.06223, 0.7744, 0.5877, 0.753, 0.6038, 0.7433, 0.5884, 0.767, 0.5759, 0.5865, 0.03761, 0.6152, 0.03183, 0.6199, 0.06223, 0.5909, 0.0669, 0.7968, 0.5708, 0.7744, 0.5877, 0.767, 0.5759, 0.7918, 0.5629, 0.5584, 0.0456, 0.5865, 0.03761, 0.5909, 0.0669, 0.5626, 0.07333, 0.8199, 0.5535, 0.7968, 0.5708, 0.7918, 0.5629, 0.8174, 0.5495, 0.5315, 0.05567, 0.5584, 0.0456, 0.5626, 0.07333, 0.5354, 0.08144, 0.8434, 0.5359, 0.8199, 0.5535, 0.8174, 0.5495, 0.5354, 0.08144, 0.5626, 0.07333, 0.5659, 0.104, 0.5384, 0.11, 0.8434, 0.5359, 0.8174, 0.5495, 0.8156, 0.5451, 0.5096, 0.09111, 0.5354, 0.08144, 0.5384, 0.11, 0.5124, 0.1171, 0.4857, 0.1022, 0.5096, 0.09111, 0.5124, 0.1171, 0.4882, 0.1252, 0.721, 0.6001, 0.7006, 0.6108, 0.6904, 0.5869, 0.7123, 0.5796, 0.6491, 0.05941, 0.6781, 0.05846, 0.6818, 0.09314, 0.6527, 0.09383, 0.7433, 0.5884, 0.721, 0.6001, 0.7123, 0.5796, 0.7362, 0.5716, 0.6199, 0.06223, 0.6491, 0.05941, 0.6527, 0.09383, 0.6235, 0.0959, 0.767, 0.5759, 0.7433, 0.5884, 0.7362, 0.5716, 0.7616, 0.5632, 0.5909, 0.0669, 0.6199, 0.06223, 0.6235, 0.0959, 0.5944, 0.09932, 0.7918, 0.5629, 0.767, 0.5759, 0.7616, 0.5632, 0.7882, 0.5543, 0.5626, 0.07333, 0.5909, 0.0669, 0.5944, 0.09932, 0.5659, 0.104, 0.8174, 0.5495, 0.7918, 0.5629, 0.7882, 0.5543, 0.8156, 0.5451, 0.7882, 0.5543, 0.7616, 0.5632, 0.7582, 0.5497, 0.7859, 0.5452, 0.5659, 0.104, 0.5944, 0.09932, 0.5967, 0.1341, 0.5681, 0.1369, 0.8156, 0.5451, 0.7882, 0.5543, 0.7859, 0.5452, 0.8144, 0.5406, 0.5384, 0.11, 0.5659, 0.104, 0.5681, 0.1369, 0.5405, 0.1405, 0.8434, 0.5359, 0.8156, 0.5451, 0.8144, 0.5406, 0.5124, 0.1171, 0.5384, 0.11, 0.5405, 0.1405, 0.5143, 0.1449, 0.4882, 0.1252, 0.5124, 0.1171, 0.5143, 0.1449, 0.4898, 0.1498, 0.7123, 0.5796, 0.6904, 0.5869, 0.6842, 0.5617, 0.707, 0.558, 0.6527, 0.09383, 0.6818, 0.09314, 0.6843, 0.1303, 0.6552, 0.1307, 0.7362, 0.5716, 0.7123, 0.5796, 0.707, 0.558, 0.7318, 0.554, 0.6235, 0.0959, 0.6527, 0.09383, 0.6552, 0.1307, 0.6259, 0.132, 0.7616, 0.5632, 0.7362, 0.5716, 0.7318, 0.554, 0.7582, 0.5497, 0.5944, 0.09932, 0.6235, 0.0959, 0.6259, 0.132, 0.5967, 0.1341, 0.7582, 0.5497, 0.7318, 0.554, 0.7303, 0.5359, 0.7571, 0.5359, 0.5967, 0.1341, 0.6259, 0.132, 0.6271, 0.1695, 0.5979, 0.1702, 0.7859, 0.5452, 0.7582, 0.5497, 0.7571, 0.5359, 0.7852, 0.5359, 0.5681, 0.1369, 0.5967, 0.1341, 0.5979, 0.1702, 0.5692, 0.1711, 0.8144, 0.5406, 0.7859, 0.5452, 0.7852, 0.5359, 0.8141, 0.5359, 0.5405, 0.1405, 0.5681, 0.1369, 0.5692, 0.1711, 0.5415, 0.1724, 0.8434, 0.5359, 0.8144, 0.5406, 0.8141, 0.5359, 0.5143, 0.1449, 0.5405, 0.1405, 0.5415, 0.1724, 0.5152, 0.1738, 0.4898, 0.1498, 0.5143, 0.1449, 0.5152, 0.1738, 0.4907, 0.1754, 0.707, 0.558, 0.6842, 0.5617, 0.6821, 0.5359, 0.7052, 0.5359, 0.6552, 0.1307, 0.6843, 0.1303, 0.6856, 0.1689, 0.6565, 0.1691, 0.7318, 0.554, 0.707, 0.558, 0.7052, 0.5359, 0.7303, 0.5359, 0.6259, 0.132, 0.6552, 0.1307, 0.6565, 0.1691, 0.6271, 0.1695, 0.7303, 0.5359, 0.7052, 0.5359, 0.707, 0.5137, 0.7318, 0.5177, 0.6271, 0.1695, 0.6565, 0.1691, 0.6565, 0.2079, 0.6271, 0.2075, 0.7571, 0.5359, 0.7303, 0.5359, 0.7318, 0.5177, 0.7582, 0.522, 0.5979, 0.1702, 0.6271, 0.1695, 0.6271, 0.2075, 0.5979, 0.2068, 0.7852, 0.5359, 0.7571, 0.5359, 0.7582, 0.522, 0.7859, 0.5265, 0.5692, 0.1711, 0.5979, 0.1702, 0.5979, 0.2068, 0.5692, 0.2058, 0.8141, 0.5359, 0.7852, 0.5359, 0.7859, 0.5265, 0.8144, 0.5311, 0.5415, 0.1724, 0.5692, 0.1711, 0.5692, 0.2058, 0.5415, 0.2046, 0.8434, 0.5359, 0.8141, 0.5359, 0.8144, 0.5311, 0.5152, 0.1738, 0.5415, 0.1724, 0.5415, 0.2046, 0.5152, 0.2031, 0.4907, 0.1754, 0.5152, 0.1738, 0.5152, 0.2031, 0.4907, 0.2014, 0.7052, 0.5359, 0.6821, 0.5359, 0.6842, 0.51, 0.707, 0.5137, 0.6565, 0.1691, 0.6856, 0.1689, 0.6856, 0.2081, 0.6565, 0.2079, 0.707, 0.5137, 0.6842, 0.51, 0.6904, 0.4848, 0.7123, 0.4921, 0.6565, 0.2079, 0.6856, 0.2081, 0.6843, 0.2467, 0.6552, 0.2463, 0.7318, 0.5177, 0.707, 0.5137, 0.7123, 0.4921, 0.7362, 0.5001, 0.6271, 0.2075, 0.6565, 0.2079, 0.6552, 0.2463, 0.6259, 0.245, 0.7582, 0.522, 0.7318, 0.5177, 0.7362, 0.5001, 0.7616, 0.5085, 0.5979, 0.2068, 0.6271, 0.2075, 0.6259, 0.245, 0.5967, 0.2429, 0.7859, 0.5265, 0.7582, 0.522, 0.7616, 0.5085, 0.7882, 0.5174, 0.5692, 0.2058, 0.5979, 0.2068, 0.5967, 0.2429, 0.5681, 0.24, 0.8144, 0.5311, 0.7859, 0.5265, 0.7882, 0.5174, 0.8156, 0.5266, 0.5415, 0.2046, 0.5692, 0.2058, 0.5681, 0.24, 0.5405, 0.2364, 0.8434, 0.5359, 0.8144, 0.5311, 0.8156, 0.5266, 0.5152, 0.2031, 0.5415, 0.2046, 0.5405, 0.2364, 0.5143, 0.232, 0.4907, 0.2014, 0.5152, 0.2031, 0.5143, 0.232, 0.4898, 0.227, 0.4898, 0.227, 0.5143, 0.232, 0.5124, 0.2598, 0.4882, 0.2516, 0.7123, 0.4921, 0.6904, 0.4848, 0.7006, 0.4609, 0.721, 0.4716, 0.6552, 0.2463, 0.6843, 0.2467, 0.6817, 0.2838, 0.6527, 0.2831, 0.7362, 0.5001, 0.7123, 0.4921, 0.721, 0.4716, 0.7433, 0.4833, 0.6259, 0.245, 0.6552, 0.2463, 0.6527, 0.2831, 0.6234, 0.2811, 0.7616, 0.5085, 0.7362, 0.5001, 0.7433, 0.4833, 0.767, 0.4958, 0.5967, 0.2429, 0.6259, 0.245, 0.6234, 0.2811, 0.5943, 0.2776, 0.7882, 0.5174, 0.7616, 0.5085, 0.767, 0.4958, 0.7918, 0.5088, 0.5681, 0.24, 0.5967, 0.2429, 0.5943, 0.2776, 0.5659, 0.2729, 0.8156, 0.5266, 0.7882, 0.5174, 0.7918, 0.5088, 0.8174, 0.5222, 0.5405, 0.2364, 0.5681, 0.24, 0.5659, 0.2729, 0.5384, 0.2669, 0.8434, 0.5359, 0.8156, 0.5266, 0.8174, 0.5222, 0.5143, 0.232, 0.5405, 0.2364, 0.5384, 0.2669, 0.5124, 0.2598, 0.5384, 0.2669, 0.5659, 0.2729, 0.5626, 0.3036, 0.5354, 0.2954, 0.8434, 0.5359, 0.8174, 0.5222, 0.8199, 0.5182, 0.5124, 0.2598, 0.5384, 0.2669, 0.5354, 0.2954, 0.5096, 0.2857, 0.4882, 0.2516, 0.5124, 0.2598, 0.5096, 0.2857, 0.4857, 0.2746, 0.721, 0.4716, 0.7006, 0.4609, 0.7144, 0.439, 0.7329, 0.4528, 0.6527, 0.2831, 0.6817, 0.2838, 0.678, 0.3185, 0.649, 0.3175, 0.7433, 0.4833, 0.721, 0.4716, 0.7329, 0.4528, 0.753, 0.4679, 0.6234, 0.2811, 0.6527, 0.2831, 0.649, 0.3175, 0.6198, 0.3147, 0.767, 0.4958, 0.7433, 0.4833, 0.753, 0.4679, 0.7744, 0.484, 0.5943, 0.2776, 0.6234, 0.2811, 0.6198, 0.3147, 0.5909, 0.31, 0.7918, 0.5088, 0.767, 0.4958, 0.7744, 0.484, 0.7968, 0.5009, 0.5659, 0.2729, 0.5943, 0.2776, 0.5909, 0.31, 0.5626, 0.3036, 0.8174, 0.5222, 0.7918, 0.5088, 0.7968, 0.5009, 0.8199, 0.5182, 0.5626, 0.3036, 0.5909, 0.31, 0.5864, 0.3393, 0.5583, 0.3313, 0.8199, 0.5182, 0.7968, 0.5009, 0.8031, 0.4939, 0.8231, 0.5147, 0.5354, 0.2954, 0.5626, 0.3036, 0.5583, 0.3313, 0.5314, 0.3212, 0.8434, 0.5359, 0.8199, 0.5182, 0.8231, 0.5147, 0.5096, 0.2857, 0.5354, 0.2954, 0.5314, 0.3212, 0.506, 0.3091, 0.7144, 0.439, 0.6978, 0.4265, 0.7173, 0.4045, 0.7316, 0.4195, 0.7329, 0.4528, 0.7144, 0.439, 0.7316, 0.4195, 0.7477, 0.4362, 0.649, 0.3175, 0.678, 0.3185, 0.6733, 0.3497, 0.6443, 0.3486, 0.753, 0.4679, 0.7329, 0.4528, 0.7477, 0.4362, 0.7651, 0.4543, 0.6198, 0.3147, 0.649, 0.3175, 0.6443, 0.3486, 0.6152, 0.3451, 0.7744, 0.484, 0.753, 0.4679, 0.7651, 0.4543, 0.7836, 0.4736, 0.5909, 0.31, 0.6198, 0.3147, 0.6152, 0.3451, 0.5864, 0.3393, 0.7968, 0.5009, 0.7744, 0.484, 0.7836, 0.4736, 0.8031, 0.4939, 0.7836, 0.4736, 0.7651, 0.4543, 0.7792, 0.4428, 0.7944, 0.4649, 0.5864, 0.3393, 0.6152, 0.3451, 0.6096, 0.3714, 0.581, 0.3646, 0.8031, 0.4939, 0.7836, 0.4736, 0.7944, 0.4649, 0.8103, 0.4879, 0.5583, 0.3313, 0.5864, 0.3393, 0.581, 0.3646, 0.5533, 0.3552, 0.8231, 0.5147, 0.8031, 0.4939, 0.8103, 0.4879, 0.8267, 0.5117, 0.5314, 0.3212, 0.5583, 0.3313, 0.5533, 0.3552, 0.5267, 0.3435, 0.8434, 0.5359, 0.8231, 0.5147, 0.8267, 0.5117, 0.506, 0.3091, 0.5314, 0.3212, 0.5267, 0.3435, 0.5017, 0.3294, 0.7316, 0.4195, 0.7173, 0.4045, 0.74, 0.386, 0.7518, 0.4031, 0.7477, 0.4362, 0.7316, 0.4195, 0.7518, 0.4031, 0.7649, 0.4221, 0.6395, 0.3727, 0.6686, 0.3714, 0.673, 0.3987, 0.6438, 0.3999, 0.7651, 0.4543, 0.7477, 0.4362, 0.7649, 0.4221, 0.7792, 0.4428, 0.6104, 0.3768, 0.6395, 0.3727, 0.6438, 0.3999, 0.6146, 0.4033, 0.7792, 0.4428, 0.7649, 0.4221, 0.7841, 0.411, 0.7949, 0.4337, 0.6146, 0.4033, 0.6438, 0.3999, 0.6473, 0.4311, 0.6181, 0.4339, 0.7944, 0.4649, 0.7792, 0.4428, 0.7949, 0.4337, 0.8064, 0.4579, 0.5859, 0.4091, 0.6146, 0.4033, 0.6181, 0.4339, 0.5892, 0.4385, 0.8103, 0.4879, 0.7944, 0.4649, 0.8064, 0.4579, 0.8184, 0.4833, 0.558, 0.417, 0.5859, 0.4091, 0.5892, 0.4385, 0.5612, 0.4449, 0.8267, 0.5117, 0.8103, 0.4879, 0.8184, 0.4833, 0.8308, 0.5094, 0.5314, 0.427, 0.558, 0.417, 0.5612, 0.4449, 0.5344, 0.4529, 0.8434, 0.5359, 0.8267, 0.5117, 0.8308, 0.5094, 0.5065, 0.4389, 0.5314, 0.427, 0.5344, 0.4529, 0.5092, 0.4625, 0.7518, 0.4031, 0.74, 0.386, 0.7653, 0.3714, 0.7742, 0.3901, 0.7649, 0.4221, 0.7518, 0.4031, 0.7742, 0.3901, 0.7841, 0.411, 0.6438, 0.3999, 0.673, 0.3987, 0.6765, 0.4302, 0.6473, 0.4311, 0.7841, 0.411, 0.7742, 0.3901, 0.7985, 0.3809, 0.8049, 0.4031, 0.6473, 0.4311, 0.6765, 0.4302, 0.6793, 0.465, 0.6501, 0.4657, 0.7949, 0.4337, 0.7841, 0.411, 0.8049, 0.4031, 0.8119, 0.4273, 0.6181, 0.4339, 0.6473, 0.4311, 0.6501, 0.4657, 0.6208, 0.4677, 0.8064, 0.4579, 0.7949, 0.4337, 0.8119, 0.4273, 0.8194, 0.453, 0.5892, 0.4385, 0.6181, 0.4339, 0.6208, 0.4677, 0.5918, 0.4711, 0.8184, 0.4833, 0.8064, 0.4579, 0.8194, 0.453, 0.8272, 0.4799, 0.5612, 0.4449, 0.5892, 0.4385, 0.5918, 0.4711, 0.5636, 0.4757, 0.8308, 0.5094, 0.8184, 0.4833, 0.8272, 0.4799, 0.8352, 0.5077, 0.5344, 0.4529, 0.5612, 0.4449, 0.5636, 0.4757, 0.5366, 0.4815, 0.8434, 0.5359, 0.8308, 0.5094, 0.8352, 0.5077, 0.5092, 0.4625, 0.5344, 0.4529, 0.5366, 0.4815, 0.5112, 0.4885, 0.4859, 0.4734, 0.5092, 0.4625, 0.5112, 0.4885, 0.4877, 0.4965, 0.4877, 0.4965, 0.5112, 0.4885, 0.5126, 0.5164, 0.489, 0.5212, 0.8049, 0.4031, 0.7985, 0.3809, 0.8239, 0.3757, 0.8267, 0.3987, 0.6501, 0.4657, 0.6793, 0.465, 0.6812, 0.5022, 0.6519, 0.5026, 0.8119, 0.4273, 0.8049, 0.4031, 0.8267, 0.3987, 0.8298, 0.4236, 0.6208, 0.4677, 0.6501, 0.4657, 0.6519, 0.5026, 0.6226, 0.5039, 0.8194, 0.453, 0.8119, 0.4273, 0.8298, 0.4236, 0.833, 0.4502, 0.5918, 0.4711, 0.6208, 0.4677, 0.6226, 0.5039, 0.5936, 0.5059, 0.8272, 0.4799, 0.8194, 0.453, 0.833, 0.4502, 0.8364, 0.4781, 0.5636, 0.4757, 0.5918, 0.4711, 0.5936, 0.5059, 0.5653, 0.5087, 0.8352, 0.5077, 0.8272, 0.4799, 0.8364, 0.4781, 0.8399, 0.5067, 0.5366, 0.4815, 0.5636, 0.4757, 0.5653, 0.5087, 0.5382, 0.5122, 0.8434, 0.5359, 0.8352, 0.5077, 0.8399, 0.5067, 0.5112, 0.4885, 0.5366, 0.4815, 0.5382, 0.5122, 0.5126, 0.5164, 0.8434, 0.5359, 0.8399, 0.5067, 0.8446, 0.5066, 0.5126, 0.5164, 0.5382, 0.5122, 0.5389, 0.544, 0.5133, 0.5453, 0.489, 0.5212, 0.5126, 0.5164, 0.5133, 0.5453, 0.4896, 0.5468, 0.8267, 0.3987, 0.8239, 0.3757, 0.8499, 0.3747, 0.8489, 0.3978, 0.6519, 0.5026, 0.6812, 0.5022, 0.6821, 0.5409, 0.6528, 0.541, 0.8298, 0.4236, 0.8267, 0.3987, 0.8489, 0.3978, 0.8479, 0.4229, 0.6226, 0.5039, 0.6519, 0.5026, 0.6528, 0.541, 0.6235, 0.5414, 0.833, 0.4502, 0.8298, 0.4236, 0.8479, 0.4229, 0.8469, 0.4497, 0.5936, 0.5059, 0.6226, 0.5039, 0.6235, 0.5414, 0.5944, 0.5421, 0.8364, 0.4781, 0.833, 0.4502, 0.8469, 0.4497, 0.8457, 0.4777, 0.5653, 0.5087, 0.5936, 0.5059, 0.5944, 0.5421, 0.5661, 0.5429, 0.8399, 0.5067, 0.8364, 0.4781, 0.8457, 0.4777, 0.8446, 0.5066, 0.5382, 0.5122, 0.5653, 0.5087, 0.5661, 0.5429, 0.5389, 0.544, 0.5661, 0.5429, 0.5944, 0.5421, 0.5944, 0.5787, 0.5661, 0.5776, 0.8446, 0.5066, 0.8457, 0.4777, 0.855, 0.4788, 0.8493, 0.5071, 0.5389, 0.544, 0.5661, 0.5429, 0.5661, 0.5776, 0.5389, 0.5762, 0.8434, 0.5359, 0.8446, 0.5066, 0.8493, 0.5071, 0.5133, 0.5453, 0.5389, 0.544, 0.5389, 0.5762, 0.5133, 0.5746, 0.4896, 0.5468, 0.5133, 0.5453, 0.5133, 0.5746, 0.4896, 0.5728, 0.8489, 0.3978, 0.8499, 0.3747, 0.8756, 0.3778, 0.871, 0.4005, 0.6528, 0.541, 0.6821, 0.5409, 0.682, 0.5801, 0.6528, 0.5799, 0.8479, 0.4229, 0.8489, 0.3978, 0.871, 0.4005, 0.866, 0.4251, 0.6235, 0.5414, 0.6528, 0.541, 0.6528, 0.5799, 0.6234, 0.5794, 0.8469, 0.4497, 0.8479, 0.4229, 0.866, 0.4251, 0.8606, 0.4513, 0.5944, 0.5421, 0.6235, 0.5414, 0.6234, 0.5794, 0.5944, 0.5787, 0.8457, 0.4777, 0.8469, 0.4497, 0.8606, 0.4513, 0.855, 0.4788, 0.5944, 0.5787, 0.6234, 0.5794, 0.6224, 0.6169, 0.5934, 0.6147, 0.855, 0.4788, 0.8606, 0.4513, 0.874, 0.4552, 0.864, 0.4814, 0.5661, 0.5776, 0.5944, 0.5787, 0.5934, 0.6147, 0.5652, 0.6118, 0.8493, 0.5071, 0.855, 0.4788, 0.864, 0.4814, 0.8538, 0.5084, 0.5389, 0.5762, 0.5661, 0.5776, 0.5652, 0.6118, 0.5381, 0.608, 0.8434, 0.5359, 0.8493, 0.5071, 0.8538, 0.5084, 0.5133, 0.5746, 0.5389, 0.5762, 0.5381, 0.608, 0.5125, 0.6035, 0.4896, 0.5728, 0.5133, 0.5746, 0.5125, 0.6035, 0.4889, 0.5984, 0.871, 0.4005, 0.8756, 0.3778, 0.9006, 0.385, 0.8924, 0.4067, 0.6528, 0.5799, 0.682, 0.5801, 0.681, 0.6186, 0.6518, 0.6182, 0.866, 0.4251, 0.871, 0.4005, 0.8924, 0.4067, 0.8835, 0.4302, 0.6234, 0.5794, 0.6528, 0.5799, 0.6518, 0.6182, 0.6224, 0.6169, 0.8606, 0.4513, 0.866, 0.4251, 0.8835, 0.4302, 0.874, 0.4552, 0.8835, 0.4302, 0.8924, 0.4067, 0.9125, 0.4162, 0.8999, 0.438, 0.6224, 0.6169, 0.6518, 0.6182, 0.6498, 0.655, 0.6205, 0.6528, 0.874, 0.4552, 0.8835, 0.4302, 0.8999, 0.438, 0.8865, 0.4612, 0.5934, 0.6147, 0.6224, 0.6169, 0.6205, 0.6528, 0.5916, 0.6494, 0.864, 0.4814, 0.874, 0.4552, 0.8865, 0.4612, 0.8725, 0.4854, 0.5652, 0.6118, 0.5934, 0.6147, 0.5916, 0.6494, 0.5634, 0.6445, 0.8538, 0.5084, 0.864, 0.4814, 0.8725, 0.4854, 0.858, 0.5105, 0.5381, 0.608, 0.5652, 0.6118, 0.5634, 0.6445, 0.5365, 0.6385, 0.8434, 0.5359, 0.8538, 0.5084, 0.858, 0.5105, 0.5125, 0.6035, 0.5381, 0.608, 0.5365, 0.6385, 0.511, 0.6312, 0.4889, 0.5984, 0.5125, 0.6035, 0.511, 0.6312, 0.4876, 0.623, 0.8924, 0.4067, 0.9006, 0.385, 0.924, 0.3962, 0.9125, 0.4162, 0.6518, 0.6182, 0.681, 0.6186, 0.6791, 0.6557, 0.6498, 0.655, 0.9125, 0.4162, 0.924, 0.3962, 0.9454, 0.4109, 0.9308, 0.4288, 0.6498, 0.655, 0.6791, 0.6557, 0.6762, 0.6902, 0.647, 0.6892, 0.8999, 0.438, 0.9125, 0.4162, 0.9308, 0.4288, 0.9149, 0.4483, 0.6205, 0.6528, 0.6498, 0.655, 0.647, 0.6892, 0.6178, 0.6864, 0.8865, 0.4612, 0.8999, 0.438, 0.9149, 0.4483, 0.8979, 0.469, 0.5916, 0.6494, 0.6205, 0.6528, 0.6178, 0.6864, 0.5889, 0.6816, 0.8725, 0.4854, 0.8865, 0.4612, 0.8979, 0.469, 0.8802, 0.4908, 0.5634, 0.6445, 0.5916, 0.6494, 0.5889, 0.6816, 0.5609, 0.6751, 0.858, 0.5105, 0.8725, 0.4854, 0.8802, 0.4908, 0.8619, 0.5131, 0.5365, 0.6385, 0.5634, 0.6445, 0.5609, 0.6751, 0.5341, 0.6669, 0.8434, 0.5359, 0.858, 0.5105, 0.8619, 0.5131, 0.511, 0.6312, 0.5365, 0.6385, 0.5341, 0.6669, 0.5089, 0.6571, 0.4876, 0.623, 0.511, 0.6312, 0.5089, 0.6571, 0.4857, 0.6458, 0.9454, 0.4109, 0.9585, 0.3948, 0.9797, 0.4151, 0.9641, 0.4289, 0.9308, 0.4288, 0.9454, 0.4109, 0.9641, 0.4289, 0.9468, 0.4442, 0.647, 0.6892, 0.6762, 0.6902, 0.6726, 0.7213, 0.6434, 0.7201, 0.9149, 0.4483, 0.9308, 0.4288, 0.9468, 0.4442, 0.928, 0.4609, 0.6178, 0.6864, 0.647, 0.6892, 0.6434, 0.7201, 0.6142, 0.7166, 0.8979, 0.469, 0.9149, 0.4483, 0.928, 0.4609, 0.9079, 0.4787, 0.5889, 0.6816, 0.6178, 0.6864, 0.6142, 0.7166, 0.5855, 0.7107, 0.8802, 0.4908, 0.8979, 0.469, 0.9079, 0.4787, 0.887, 0.4972, 0.5609, 0.6751, 0.5889, 0.6816, 0.5855, 0.7107, 0.5577, 0.7027, 0.8619, 0.5131, 0.8802, 0.4908, 0.887, 0.4972, 0.8653, 0.5164, 0.5341, 0.6669, 0.5609, 0.6751, 0.5577, 0.7027, 0.5311, 0.6925, 0.8434, 0.5359, 0.8619, 0.5131, 0.8653, 0.5164, 0.5089, 0.6571, 0.5341, 0.6669, 0.5311, 0.6925, 0.5062, 0.6804, 0.8434, 0.5359, 0.8653, 0.5164, 0.8682, 0.5202, 0.241, 0.5266, 0.2668, 0.5146, 0.2717, 0.5404, 0.2455, 0.55, 0.2169, 0.5403, 0.241, 0.5266, 0.2455, 0.55, 0.2209, 0.5611, 0.9468, 0.4442, 0.9641, 0.4289, 0.9797, 0.4496, 0.9602, 0.462, 0.38, 0.4873, 0.4087, 0.4861, 0.4146, 0.5174, 0.3859, 0.5184, 0.928, 0.4609, 0.9468, 0.4442, 0.9602, 0.462, 0.9389, 0.4754, 0.351, 0.4908, 0.38, 0.4873, 0.3859, 0.5184, 0.3568, 0.5212, 0.9079, 0.4787, 0.928, 0.4609, 0.9389, 0.4754, 0.9163, 0.4898, 0.3222, 0.4966, 0.351, 0.4908, 0.3568, 0.5212, 0.3278, 0.5259, 0.887, 0.4972, 0.9079, 0.4787, 0.9163, 0.4898, 0.8926, 0.5047, 0.294, 0.5045, 0.3222, 0.4966, 0.3278, 0.5259, 0.2993, 0.5323, 0.8653, 0.5164, 0.887, 0.4972, 0.8926, 0.5047, 0.8682, 0.5202, 0.2668, 0.5146, 0.294, 0.5045, 0.2993, 0.5323, 0.2717, 0.5404, 0.8682, 0.5202, 0.8926, 0.5047, 0.8969, 0.513, 0.8704, 0.5244, 0.2717, 0.5404, 0.2993, 0.5323, 0.3034, 0.563, 0.2755, 0.5689, 0.8434, 0.5359, 0.8682, 0.5202, 0.8704, 0.5244, 0.2455, 0.55, 0.2717, 0.5404, 0.2755, 0.5689, 0.2489, 0.576, 0.2209, 0.5611, 0.2455, 0.55, 0.2489, 0.576, 0.224, 0.5841, 0.9602, 0.462, 0.9797, 0.4496, 0.9918, 0.4726, 0.9705, 0.4817, 0.3859, 0.5184, 0.4146, 0.5174, 0.4193, 0.5521, 0.3905, 0.5528, 0.9389, 0.4754, 0.9602, 0.462, 0.9705, 0.4817, 0.9474, 0.4915, 0.3568, 0.5212, 0.3859, 0.5184, 0.3905, 0.5528, 0.3613, 0.5549, 0.9163, 0.4898, 0.9389, 0.4754, 0.9474, 0.4915, 0.9227, 0.502, 0.3278, 0.5259, 0.3568, 0.5212, 0.3613, 0.5549, 0.3321, 0.5583, 0.8926, 0.5047, 0.9163, 0.4898, 0.9227, 0.502, 0.8969, 0.513, 0.2993, 0.5323, 0.3278, 0.5259, 0.3321, 0.5583, 0.3034, 0.563, 0.3321, 0.5583, 0.3613, 0.5549, 0.3644, 0.591, 0.3351, 0.5931, 0.8969, 0.513, 0.9227, 0.502, 0.9271, 0.5152, 0.8999, 0.5219, 0.3034, 0.563, 0.3321, 0.5583, 0.3351, 0.5931, 0.3062, 0.5959, 0.8704, 0.5244, 0.8969, 0.513, 0.8999, 0.5219, 0.8719, 0.5288, 0.2755, 0.5689, 0.3034, 0.563, 0.3062, 0.5959, 0.2781, 0.5995, 0.8434, 0.5359, 0.8704, 0.5244, 0.8719, 0.5288, 0.2489, 0.576, 0.2755, 0.5689, 0.2781, 0.5995, 0.2513, 0.6038, 0.224, 0.5841, 0.2489, 0.576, 0.2513, 0.6038, 0.226, 0.6087, 0.9705, 0.4817, 0.9918, 0.4726, 1.0, 0.4972, 0.9775, 0.5028, 0.3905, 0.5528, 0.4193, 0.5521, 0.4224, 0.5893, 0.3936, 0.5897, 0.9474, 0.4915, 0.9705, 0.4817, 0.9775, 0.5028, 0.9531, 0.5088, 0.3613, 0.5549, 0.3905, 0.5528, 0.3936, 0.5897, 0.3644, 0.591, 0.9227, 0.502, 0.9474, 0.4915, 0.9531, 0.5088, 0.9271, 0.5152, 0.3644, 0.591, 0.3936, 0.5897, 0.3952, 0.6281, 0.3659, 0.6285, 0.9271, 0.5152, 0.9531, 0.5088, 0.9561, 0.5268, 0.9294, 0.5289, 0.3351, 0.5931, 0.3644, 0.591, 0.3659, 0.6285, 0.3366, 0.6292, 0.8999, 0.5219, 0.9271, 0.5152, 0.9294, 0.5289, 0.9014, 0.5312, 0.3062, 0.5959, 0.3351, 0.5931, 0.3366, 0.6292, 0.3076, 0.6301, 0.8719, 0.5288, 0.8999, 0.5219, 0.9014, 0.5312, 0.8726, 0.5335, 0.2781, 0.5995, 0.3062, 0.5959, 0.3076, 0.6301, 0.2794, 0.6313, 0.8434, 0.5359, 0.8719, 0.5288, 0.8726, 0.5335, 0.2513, 0.6038, 0.2781, 0.5995, 0.2794, 0.6313, 0.2525, 0.6327, 0.226, 0.6087, 0.2513, 0.6038, 0.2525, 0.6327, 0.2271, 0.6344, 0.2028, 0.6142, 0.226, 0.6087, 0.2271, 0.6344, 0.2037, 0.6362, 0.3936, 0.5897, 0.4224, 0.5893, 0.424, 0.628, 0.3952, 0.6281, 0.9531, 0.5088, 0.9775, 0.5028, 0.9811, 0.5247, 0.9561, 0.5268, 0.2037, 0.6362, 0.2271, 0.6344, 0.2271, 0.6603, 0.2037, 0.6584, 0.3952, 0.6281, 0.424, 0.628, 0.424, 0.6671, 0.3952, 0.667, 0.9561, 0.5268, 0.9811, 0.5247, 0.9811, 0.547, 0.9561, 0.5449, 0.3659, 0.6285, 0.3952, 0.6281, 0.3952, 0.667, 0.3659, 0.6665, 0.9294, 0.5289, 0.9561, 0.5268, 0.9561, 0.5449, 0.9294, 0.5428, 0.3366, 0.6292, 0.3659, 0.6285, 0.3659, 0.6665, 0.3365, 0.6658, 0.9014, 0.5312, 0.9294, 0.5289, 0.9294, 0.5428, 0.9014, 0.5405, 0.3076, 0.6301, 0.3366, 0.6292, 0.3365, 0.6658, 0.3076, 0.6648, 0.8726, 0.5335, 0.9014, 0.5312, 0.9014, 0.5405, 0.8726, 0.5382, 0.2794, 0.6313, 0.3076, 0.6301, 0.3076, 0.6648, 0.2794, 0.6635, 0.8434, 0.5359, 0.8726, 0.5335, 0.8726, 0.5382, 0.2525, 0.6327, 0.2794, 0.6313, 0.2794, 0.6635, 0.2524, 0.662, 0.2271, 0.6344, 0.2525, 0.6327, 0.2524, 0.662, 0.2271, 0.6603, 0.2271, 0.6603, 0.2524, 0.662, 0.2512, 0.691, 0.226, 0.6859, 0.2037, 0.6584, 0.2271, 0.6603, 0.226, 0.6859, 0.2028, 0.6804, 0.3952, 0.667, 0.424, 0.6671, 0.4223, 0.7057, 0.3935, 0.7053, 0.9561, 0.5449, 0.9811, 0.547, 0.9775, 0.5689, 0.9531, 0.5629, 0.3659, 0.6665, 0.3952, 0.667, 0.3935, 0.7053, 0.3643, 0.704, 0.9294, 0.5428, 0.9561, 0.5449, 0.9531, 0.5629, 0.9271, 0.5565, 0.3365, 0.6658, 0.3659, 0.6665, 0.3643, 0.704, 0.335, 0.7019, 0.9014, 0.5405, 0.9294, 0.5428, 0.9271, 0.5565, 0.8999, 0.5498, 0.3076, 0.6648, 0.3365, 0.6658, 0.335, 0.7019, 0.3061, 0.699, 0.8726, 0.5382, 0.9014, 0.5405, 0.8999, 0.5498, 0.8719, 0.5429, 0.2794, 0.6635, 0.3076, 0.6648, 0.3061, 0.699, 0.2781, 0.6953, 0.8434, 0.5359, 0.8726, 0.5382, 0.8719, 0.5429, 0.2524, 0.662, 0.2794, 0.6635, 0.2781, 0.6953, 0.2512, 0.691, 0.8434, 0.5359, 0.8719, 0.5429, 0.8704, 0.5473, 0.2512, 0.691, 0.2781, 0.6953, 0.2755, 0.7259, 0.2488, 0.7187, 0.226, 0.6859, 0.2512, 0.691, 0.2488, 0.7187, 0.2239, 0.7105, 0.9775, 0.5689, 1.0, 0.5745, 0.9918, 0.5991, 0.9705, 0.59, 0.3935, 0.7053, 0.4223, 0.7057, 0.4192, 0.7428, 0.3904, 0.7421, 0.9531, 0.5629, 0.9775, 0.5689, 0.9705, 0.59, 0.9474, 0.5802, 0.3643, 0.704, 0.3935, 0.7053, 0.3904, 0.7421, 0.3612, 0.74, 0.9271, 0.5565, 0.9531, 0.5629, 0.9474, 0.5802, 0.9227, 0.5697, 0.335, 0.7019, 0.3643, 0.704, 0.3612, 0.74, 0.332, 0.7366, 0.8999, 0.5498, 0.9271, 0.5565, 0.9227, 0.5697, 0.8969, 0.5587, 0.3061, 0.699, 0.335, 0.7019, 0.332, 0.7366, 0.3033, 0.7319, 0.8719, 0.5429, 0.8999, 0.5498, 0.8969, 0.5587, 0.8704, 0.5473, 0.2781, 0.6953, 0.3061, 0.699, 0.3033, 0.7319, 0.2755, 0.7259, 0.8704, 0.5473, 0.8969, 0.5587, 0.8926, 0.567, 0.8682, 0.5515, 0.2755, 0.7259, 0.3033, 0.7319, 0.2992, 0.7625, 0.2716, 0.7544, 0.8434, 0.5359, 0.8704, 0.5473, 0.8682, 0.5515, 0.2488, 0.7187, 0.2755, 0.7259, 0.2716, 0.7544, 0.2454, 0.7446, 0.2239, 0.7105, 0.2488, 0.7187, 0.2454, 0.7446, 0.2208, 0.7335, 0.9705, 0.59, 0.9918, 0.5991, 0.9797, 0.6221, 0.9602, 0.6097, 0.3904, 0.7421, 0.4192, 0.7428, 0.4145, 0.7775, 0.3858, 0.7765, 0.9474, 0.5802, 0.9705, 0.59, 0.9602, 0.6097, 0.9389, 0.5963, 0.3612, 0.74, 0.3904, 0.7421, 0.3858, 0.7765, 0.3567, 0.7737, 0.9227, 0.5697, 0.9474, 0.5802, 0.9389, 0.5963, 0.9163, 0.582, 0.332, 0.7366, 0.3612, 0.74, 0.3567, 0.7737, 0.3277, 0.769, 0.8969, 0.5587, 0.9227, 0.5697, 0.9163, 0.582, 0.8926, 0.567, 0.3033, 0.7319, 0.332, 0.7366, 0.3277, 0.769, 0.2992, 0.7625, 0.8926, 0.567, 0.9163, 0.582, 0.9079, 0.5931, 0.887, 0.5745, 0.2992, 0.7625, 0.3277, 0.769, 0.3221, 0.7982, 0.2939, 0.7902, 0.8682, 0.5515, 0.8926, 0.567, 0.887, 0.5745, 0.8653, 0.5553, 0.2716, 0.7544, 0.2992, 0.7625, 0.2939, 0.7902, 0.2667, 0.7801, 0.8434, 0.5359, 0.8682, 0.5515, 0.8653, 0.5553, 0.2454, 0.7446, 0.2716, 0.7544, 0.2667, 0.7801, 0.2409, 0.768, 0.2208, 0.7335, 0.2454, 0.7446, 0.2409, 0.768, 0.2168, 0.7542, 0.9602, 0.6097, 0.9797, 0.6221, 0.9641, 0.6428, 0.9468, 0.6275, 0.3858, 0.7765, 0.4145, 0.7775, 0.4085, 0.8087, 0.3798, 0.8075, 0.9389, 0.5963, 0.9602, 0.6097, 0.9468, 0.6275, 0.928, 0.6108, 0.3567, 0.7737, 0.3858, 0.7765, 0.3798, 0.8075, 0.3508, 0.804, 0.9163, 0.582, 0.9389, 0.5963, 0.928, 0.6108, 0.9079, 0.5931, 0.3277, 0.769, 0.3567, 0.7737, 0.3508, 0.804, 0.3221, 0.7982, 0.06877, 0.8318, 0.03965, 0.8348, 0.03508, 0.8036, 0.0643, 0.8013, 0.9079, 0.5931, 0.928, 0.6108, 0.9149, 0.6234, 0.8979, 0.6027, 0.09766, 0.8266, 0.06877, 0.8318, 0.0643, 0.8013, 0.09336, 0.7971, 0.887, 0.5745, 0.9079, 0.5931, 0.8979, 0.6027, 0.8802, 0.5809, 0.1259, 0.8191, 0.09766, 0.8266, 0.09336, 0.7971, 0.1218, 0.7912, 0.8653, 0.5553, 0.887, 0.5745, 0.8802, 0.5809, 0.8619, 0.5586, 0.1531, 0.8095, 0.1259, 0.8191, 0.1218, 0.7912, 0.1493, 0.7836, 0.8434, 0.5359, 0.8653, 0.5553, 0.8619, 0.5586, 0.1789, 0.798, 0.1531, 0.8095, 0.1493, 0.7836, 0.1754, 0.7744, 0.2028, 0.7847, 0.1789, 0.798, 0.1754, 0.7744, 0.1997, 0.7638, 0.9468, 0.6275, 0.9641, 0.6428, 0.9454, 0.6608, 0.9308, 0.6429, 0.03965, 0.8348, 0.01074, 0.8355, 0.006134, 0.804, 0.03508, 0.8036, 0.928, 0.6108, 0.9468, 0.6275, 0.9308, 0.6429, 0.9149, 0.6234, 0.03508, 0.8036, 0.006134, 0.804, 0.002756, 0.7692, 0.03173, 0.769, 0.9149, 0.6234, 0.9308, 0.6429, 0.9125, 0.6555, 0.8999, 0.6337, 0.0643, 0.8013, 0.03508, 0.8036, 0.03173, 0.769, 0.06102, 0.7675, 0.8979, 0.6027, 0.9149, 0.6234, 0.8999, 0.6337, 0.8865, 0.6106, 0.09336, 0.7971, 0.0643, 0.8013, 0.06102, 0.7675, 0.0902, 0.7646, 0.8802, 0.5809, 0.8979, 0.6027, 0.8865, 0.6106, 0.8725, 0.5863, 0.1218, 0.7912, 0.09336, 0.7971, 0.0902, 0.7646, 0.1188, 0.7604, 0.8619, 0.5586, 0.8802, 0.5809, 0.8725, 0.5863, 0.858, 0.5612, 0.1493, 0.7836, 0.1218, 0.7912, 0.1188, 0.7604, 0.1465, 0.7549, 0.8434, 0.5359, 0.8619, 0.5586, 0.858, 0.5612, 0.1754, 0.7744, 0.1493, 0.7836, 0.1465, 0.7549, 0.1729, 0.7484, 0.1997, 0.7638, 0.1754, 0.7744, 0.1729, 0.7484, 0.1975, 0.7407, 0.9308, 0.6429, 0.9454, 0.6608, 0.924, 0.6755, 0.9125, 0.6555, 0.1975, 0.7407, 0.1729, 0.7484, 0.1713, 0.7205, 0.1961, 0.716, 0.8725, 0.5863, 0.8865, 0.6106, 0.874, 0.6165, 0.864, 0.5903, 0.9125, 0.6555, 0.924, 0.6755, 0.9006, 0.6867, 0.8924, 0.6651, 0.858, 0.5612, 0.8725, 0.5863, 0.864, 0.5903, 0.8538, 0.5633, 0.03173, 0.769, 0.002756, 0.7692, 0.0006935, 0.732, 0.02968, 0.7321, 0.8999, 0.6337, 0.9125, 0.6555, 0.8924, 0.6651, 0.8835, 0.6415, 0.8434, 0.5359, 0.858, 0.5612, 0.8538, 0.5633, 0.06102, 0.7675, 0.03173, 0.769, 0.02968, 0.7321, 0.05901, 0.7313, 0.0902, 0.7646, 0.06102, 0.7675, 0.05901, 0.7313, 0.08827, 0.7298, 0.1188, 0.7604, 0.0902, 0.7646, 0.08827, 0.7298, 0.117, 0.7274, 0.1465, 0.7549, 0.1188, 0.7604, 0.117, 0.7274, 0.1448, 0.7243, 0.1729, 0.7484, 0.1465, 0.7549, 0.1448, 0.7243, 0.1713, 0.7205, 0.8865, 0.6106, 0.8999, 0.6337, 0.8835, 0.6415, 0.874, 0.6165, 0.05901, 0.7313, 0.02968, 0.7321, 0.02899, 0.6937, 0.05834, 0.6938, 0.874, 0.6165, 0.8835, 0.6415, 0.866, 0.6466, 0.8606, 0.6204, 0.08827, 0.7298, 0.05901, 0.7313, 0.05834, 0.6938, 0.08762, 0.6936, 0.864, 0.5903, 0.874, 0.6165, 0.8606, 0.6204, 0.855, 0.5929, 0.117, 0.7274, 0.08827, 0.7298, 0.08762, 0.6936, 0.1164, 0.6932, 0.8538, 0.5633, 0.864, 0.5903, 0.855, 0.5929, 0.8493, 0.5646, 0.1448, 0.7243, 0.117, 0.7274, 0.1164, 0.6932, 0.1443, 0.6925, 0.8434, 0.5359, 0.8538, 0.5633, 0.8493, 0.5646, 0.1713, 0.7205, 0.1448, 0.7243, 0.1443, 0.6925, 0.1708, 0.6915, 0.1961, 0.716, 0.1713, 0.7205, 0.1708, 0.6915, 0.1956, 0.6904, 0.8924, 0.6651, 0.9006, 0.6867, 0.8756, 0.6939, 0.871, 0.6712, 0.02968, 0.7321, 0.0006935, 0.732, -3.169e-09, 0.6933, 0.02899, 0.6937, 0.8835, 0.6415, 0.8924, 0.6651, 0.871, 0.6712, 0.866, 0.6466, 0.02899, 0.6937, -3.169e-09, 0.6933, 0.0006935, 0.6542, 0.02968, 0.6548, 0.866, 0.6466, 0.871, 0.6712, 0.8489, 0.6739, 0.8479, 0.6488, 0.05834, 0.6938, 0.02899, 0.6937, 0.02968, 0.6548, 0.05901, 0.6558, 0.8606, 0.6204, 0.866, 0.6466, 0.8479, 0.6488, 0.8469, 0.622, 0.08762, 0.6936, 0.05834, 0.6938, 0.05901, 0.6558, 0.08827, 0.657, 0.855, 0.5929, 0.8606, 0.6204, 0.8469, 0.622, 0.8457, 0.594, 0.1164, 0.6932, 0.08762, 0.6936, 0.08827, 0.657, 0.117, 0.6585, 0.8493, 0.5646, 0.855, 0.5929, 0.8457, 0.594, 0.8446, 0.5651, 0.1443, 0.6925, 0.1164, 0.6932, 0.117, 0.6585, 0.1448, 0.6603, 0.8434, 0.5359, 0.8493, 0.5646, 0.8446, 0.5651, 0.1708, 0.6915, 0.1443, 0.6925, 0.1448, 0.6603, 0.1713, 0.6622, 0.1956, 0.6904, 0.1708, 0.6915, 0.1713, 0.6622, 0.1961, 0.6644, 0.871, 0.6712, 0.8756, 0.6939, 0.8499, 0.697, 0.8489, 0.6739, 0.1961, 0.6644, 0.1713, 0.6622, 0.1729, 0.6334, 0.1975, 0.6388, 0.8489, 0.6739, 0.8499, 0.697, 0.8239, 0.696, 0.8267, 0.673, 0.02968, 0.6548, 0.0006935, 0.6542, 0.002756, 0.6156, 0.03173, 0.6165, 0.8479, 0.6488, 0.8489, 0.6739, 0.8267, 0.673, 0.8298, 0.6481, 0.05901, 0.6558, 0.02968, 0.6548, 0.03173, 0.6165, 0.06102, 0.6183, 0.8469, 0.622, 0.8479, 0.6488, 0.8298, 0.6481, 0.833, 0.6215, 0.08827, 0.657, 0.05901, 0.6558, 0.06102, 0.6183, 0.0902, 0.6209, 0.8457, 0.594, 0.8469, 0.622, 0.833, 0.6215, 0.8364, 0.5936, 0.117, 0.6585, 0.08827, 0.657, 0.0902, 0.6209, 0.1188, 0.6243, 0.8446, 0.5651, 0.8457, 0.594, 0.8364, 0.5936, 0.8399, 0.565, 0.1448, 0.6603, 0.117, 0.6585, 0.1188, 0.6243, 0.1465, 0.6285, 0.8434, 0.5359, 0.8446, 0.5651, 0.8399, 0.565, 0.1713, 0.6622, 0.1448, 0.6603, 0.1465, 0.6285, 0.1729, 0.6334, 0.1729, 0.6334, 0.1465, 0.6285, 0.1493, 0.598, 0.1754, 0.6057, 0.1975, 0.6388, 0.1729, 0.6334, 0.1754, 0.6057, 0.1997, 0.6143, 0.8267, 0.673, 0.8239, 0.696, 0.7985, 0.6908, 0.8049, 0.6686, 0.03173, 0.6165, 0.002756, 0.6156, 0.006134, 0.5786, 0.03508, 0.5798, 0.8298, 0.6481, 0.8267, 0.673, 0.8049, 0.6686, 0.8119, 0.6444, 0.06102, 0.6183, 0.03173, 0.6165, 0.03508, 0.5798, 0.0643, 0.5824, 0.833, 0.6215, 0.8298, 0.6481, 0.8119, 0.6444, 0.8194, 0.6187, 0.0902, 0.6209, 0.06102, 0.6183, 0.0643, 0.5824, 0.09336, 0.5863, 0.8364, 0.5936, 0.833, 0.6215, 0.8194, 0.6187, 0.8272, 0.5918, 0.1188, 0.6243, 0.0902, 0.6209, 0.09336, 0.5863, 0.1218, 0.5916, 0.8399, 0.565, 0.8364, 0.5936, 0.8272, 0.5918, 0.8352, 0.564, 0.1465, 0.6285, 0.1188, 0.6243, 0.1218, 0.5916, 0.1493, 0.598, 0.8434, 0.5359, 0.8399, 0.565, 0.8352, 0.564, 0.8352, 0.564, 0.8272, 0.5918, 0.8184, 0.5884, 0.8308, 0.5623, 0.1493, 0.598, 0.1218, 0.5916, 0.1259, 0.561, 0.1531, 0.5696, 0.8434, 0.5359, 0.8352, 0.564, 0.8308, 0.5623, 0.1754, 0.6057, 0.1493, 0.598, 0.1531, 0.5696, 0.1789, 0.5798, 0.1997, 0.6143, 0.1754, 0.6057, 0.1789, 0.5798, 0.2028, 0.5914, 0.8049, 0.6686, 0.7985, 0.6908, 0.7742, 0.6816, 0.7841, 0.6607, 0.03508, 0.5798, 0.006134, 0.5786, 0.01074, 0.5441, 0.03965, 0.5455, 0.8119, 0.6444, 0.8049, 0.6686, 0.7841, 0.6607, 0.7949, 0.638, 0.0643, 0.5824, 0.03508, 0.5798, 0.03965, 0.5455, 0.06877, 0.5489, 0.8194, 0.6187, 0.8119, 0.6444, 0.7949, 0.638, 0.8064, 0.6138, 0.09336, 0.5863, 0.0643, 0.5824, 0.06877, 0.5489, 0.09766, 0.554, 0.8272, 0.5918, 0.8194, 0.6187, 0.8064, 0.6138, 0.8184, 0.5884, 0.1218, 0.5916, 0.09336, 0.5863, 0.09766, 0.554, 0.1259, 0.561, 0.8184, 0.5884, 0.8064, 0.6138, 0.7944, 0.6068, 0.8103, 0.5838, 0.1259, 0.561, 0.09766, 0.554, 0.103, 0.525, 0.131, 0.5335, 0.8308, 0.5623, 0.8184, 0.5884, 0.8103, 0.5838, 0.8267, 0.56, 0.1531, 0.5696, 0.1259, 0.561, 0.131, 0.5335, 0.1578, 0.544, 0.8434, 0.5359, 0.8308, 0.5623, 0.8267, 0.56, 0.1789, 0.5798, 0.1531, 0.5696, 0.1578, 0.544, 0.1831, 0.5565, 0.7742, 0.6816, 0.7653, 0.7003, 0.74, 0.6857, 0.7518, 0.6686, 0.7841, 0.6607, 0.7742, 0.6816, 0.7518, 0.6686, 0.7649, 0.6496, 0.03965, 0.5455, 0.01074, 0.5441, 0.01646, 0.513, 0.04533, 0.5146, 0.7949, 0.638, 0.7841, 0.6607, 0.7649, 0.6496, 0.7792, 0.6289, 0.06877, 0.5489, 0.03965, 0.5455, 0.04533, 0.5146, 0.07432, 0.5187, 0.8064, 0.6138, 0.7949, 0.638, 0.7792, 0.6289, 0.7944, 0.6068, 0.09766, 0.554, 0.06877, 0.5489, 0.07432, 0.5187, 0.103, 0.525, 0.7944, 0.6068, 0.7792, 0.6289, 0.7651, 0.6174, 0.7836, 0.5981, 0.103, 0.525, 0.07432, 0.5187, 0.0808, 0.4926, 0.1092, 0.4998, 0.8103, 0.5838, 0.7944, 0.6068, 0.7836, 0.5981, 0.8031, 0.5778, 0.131, 0.5335, 0.103, 0.525, 0.1092, 0.4998, 0.1369, 0.5097, 0.8267, 0.56, 0.8103, 0.5838, 0.8031, 0.5778, 0.8231, 0.557, 0.1578, 0.544, 0.131, 0.5335, 0.1369, 0.5097, 0.1633, 0.5219, 0.8434, 0.5359, 0.8267, 0.56, 0.8231, 0.557, 0.1831, 0.5565, 0.1578, 0.544, 0.1633, 0.5219, 0.1881, 0.5364, 0.7518, 0.6686, 0.74, 0.6857, 0.7173, 0.6672, 0.7316, 0.6522, 0.7649, 0.6496, 0.7518, 0.6686, 0.7316, 0.6522, 0.7477, 0.6355, 0.04533, 0.5146, 0.01646, 0.513, 0.02313, 0.4861, 0.05195, 0.488, 0.7792, 0.6289, 0.7649, 0.6496, 0.7477, 0.6355, 0.7651, 0.6174, 0.07432, 0.5187, 0.04533, 0.5146, 0.05195, 0.488, 0.0808, 0.4926, 0.03687, 0.3731, 0.01868, 0.3384, 0.03601, 0.331, 0.05279, 0.363, 0.06038, 0.4044, 0.03687, 0.3731, 0.05279, 0.363, 0.07449, 0.3919, -4.73e-09, 0.2235, 0.006279, 0.1848, 0.02457, 0.1893, 0.01878, 0.225, 0.1208, 0.4537, 0.08862, 0.4315, 0.1005, 0.4169, 0.1303, 0.4374, 0.1562, 0.4705, 0.1208, 0.4537, 0.1303, 0.4374, 0.1629, 0.4529, 0.1938, 0.4814, 0.1562, 0.4705, 0.1629, 0.4529, 0.1976, 0.4629, 0.2327, 0.4861, 0.1938, 0.4814, 0.1976, 0.4629, 0.2334, 0.4673, 0.2718, 0.4845, 0.2327, 0.4861, 0.2334, 0.4673, 0.2695, 0.4658, 0.08862, 0.4315, 0.06038, 0.4044, 0.07449, 0.3919, 0.1005, 0.4169, 0.4732, 0.166, 0.4826, 0.204, 0.464, 0.2071, 0.4553, 0.172, 0.4578, 0.13, 0.4732, 0.166, 0.4553, 0.172, 0.4412, 0.1388, 0.3101, 0.4767, 0.2718, 0.4845, 0.2695, 0.4658, 0.3049, 0.4586, 0.4857, 0.243, 0.4826, 0.2821, 0.464, 0.279, 0.4669, 0.243, 0.3467, 0.02329, 0.3806, 0.04286, 0.3699, 0.05837, 0.3387, 0.04031, 0.4369, 0.09692, 0.4578, 0.13, 0.4412, 0.1388, 0.4219, 0.1082, 0.3467, 0.4628, 0.3101, 0.4767, 0.3049, 0.4586, 0.3387, 0.4458, 0.3101, 0.009407, 0.3467, 0.02329, 0.3387, 0.04031, 0.3049, 0.0275, 0.411, 0.06762, 0.4369, 0.09692, 0.4219, 0.1082, 0.3979, 0.08121, 0.3806, 0.04286, 0.411, 0.06762, 0.3979, 0.08121, 0.3699, 0.05837, 0.2718, 0.001576, 0.3101, 0.009407, 0.3049, 0.0275, 0.2695, 0.02028, 0.2327, 4.329e-09, 0.2718, 0.001576, 0.2695, 0.02028, 0.2334, 0.01882, 0.08862, 0.05463, 0.1208, 0.03239, 0.1303, 0.04871, 0.1005, 0.06922, 0.1938, 0.004719, 0.2327, 4.329e-09, 0.2334, 0.01882, 0.1976, 0.02318, 0.06038, 0.08175, 0.08862, 0.05463, 0.1005, 0.06922, 0.07449, 0.09424, 0.1562, 0.01561, 0.1938, 0.004719, 0.1976, 0.02318, 0.1629, 0.03322, 0.03687, 0.113, 0.06038, 0.08175, 0.07449, 0.09424, 0.05279, 0.1231, 0.4826, 0.204, 0.4857, 0.243, 0.4669, 0.243, 0.464, 0.2071, 0.01868, 0.1477, 0.03687, 0.113, 0.05279, 0.1231, 0.03601, 0.1551, 0.4578, 0.3561, 0.4369, 0.3892, 0.4219, 0.3779, 0.4412, 0.3473, 0.3806, 0.4432, 0.3467, 0.4628, 0.3387, 0.4458, 0.3699, 0.4277, 0.006279, 0.1848, 0.01868, 0.1477, 0.03601, 0.1551, 0.02457, 0.1893, 0.1208, 0.03239, 0.1562, 0.01561, 0.1629, 0.03322, 0.1303, 0.04871, 0.4369, 0.3892, 0.411, 0.4185, 0.3979, 0.4049, 0.4219, 0.3779, -3.019e-09, 0.2626, -4.73e-09, 0.2235, 0.01878, 0.225, 0.01878, 0.2611, 0.4732, 0.3201, 0.4578, 0.3561, 0.4412, 0.3473, 0.4553, 0.3141, 0.00628, 0.3013, -3.019e-09, 0.2626, 0.01878, 0.2611, 0.02457, 0.2968, 0.4826, 0.2821, 0.4732, 0.3201, 0.4553, 0.3141, 0.464, 0.279, 0.01868, 0.3384, 0.00628, 0.3013, 0.02457, 0.2968, 0.03601, 0.331, 0.411, 0.4185, 0.3806, 0.4432, 0.3699, 0.4277, 0.3979, 0.4049, 0.4553, 0.3141, 0.4412, 0.3473, 0.4204, 0.3364, 0.4331, 0.3067, 0.07449, 0.3919, 0.05279, 0.363, 0.0726, 0.3505, 0.09203, 0.3763, 0.1976, 0.02318, 0.2334, 0.01882, 0.2344, 0.04224, 0.2023, 0.04614, 0.464, 0.279, 0.4553, 0.3141, 0.4331, 0.3067, 0.4408, 0.2753, 0.7039, 0.1892, 0.6856, 0.2043, 0.6856, 0.01209, 0.6902, 0.006193, 0.1629, 0.03322, 0.1976, 0.02318, 0.2023, 0.04614, 0.1712, 0.05514, 0.4669, 0.243, 0.464, 0.279, 0.4408, 0.2753, 0.4434, 0.243, 0.1303, 0.4374, 0.1005, 0.4169, 0.1154, 0.3987, 0.142, 0.4171, 0.1303, 0.04871, 0.1629, 0.03322, 0.1712, 0.05514, 0.142, 0.06901, 0.464, 0.2071, 0.4669, 0.243, 0.4434, 0.243, 0.4408, 0.2108, 0.1629, 0.4529, 0.1303, 0.4374, 0.142, 0.4171, 0.1712, 0.431, 0.1005, 0.06922, 0.1303, 0.04871, 0.142, 0.06901, 0.1154, 0.08738, 0.1976, 0.4629, 0.1629, 0.4529, 0.1712, 0.431, 0.2023, 0.44, 0.8353, 0.1859, 0.8202, 0.1671, 0.8442, -4.706e-08, 0.8491, 0.006052, 0.4553, 0.172, 0.464, 0.2071, 0.4408, 0.2108, 0.4331, 0.1794, 0.2334, 0.4673, 0.1976, 0.4629, 0.2023, 0.44, 0.2344, 0.4439, 0.05279, 0.1231, 0.07449, 0.09424, 0.09203, 0.1098, 0.0726, 0.1356, 0.4412, 0.1388, 0.4553, 0.172, 0.4331, 0.1794, 0.4204, 0.1497, 0.2695, 0.4658, 0.2334, 0.4673, 0.2344, 0.4439, 0.2667, 0.4425, 0.03601, 0.1551, 0.05279, 0.1231, 0.0726, 0.1356, 0.05757, 0.1643, 0.4219, 0.1082, 0.4412, 0.1388, 0.4204, 0.1497, 0.4031, 0.1223, 0.3049, 0.4586, 0.2695, 0.4658, 0.2667, 0.4425, 0.2984, 0.4361, 0.02457, 0.1893, 0.03601, 0.1551, 0.05757, 0.1643, 0.04733, 0.195, 0.8872, 0.2005, 0.8689, 0.185, 0.8826, 0.00624, 0.8872, 0.01219, 0.3387, 0.4458, 0.3049, 0.4586, 0.2984, 0.4361, 0.3286, 0.4246, 0.01878, 0.225, 0.02457, 0.1893, 0.04733, 0.195, 0.04214, 0.2269, 0.3699, 0.05837, 0.3979, 0.08121, 0.3817, 0.09811, 0.3566, 0.07766, 0.3699, 0.4277, 0.3387, 0.4458, 0.3286, 0.4246, 0.3566, 0.4084, 0.01878, 0.2611, 0.01878, 0.225, 0.04214, 0.2269, 0.04214, 0.2592, 0.3387, 0.04031, 0.3699, 0.05837, 0.3566, 0.07766, 0.3286, 0.06148, 0.3979, 0.4049, 0.3699, 0.4277, 0.3566, 0.4084, 0.3817, 0.388, 0.02457, 0.2968, 0.01878, 0.2611, 0.04214, 0.2592, 0.04733, 0.2911, 0.3049, 0.0275, 0.3387, 0.04031, 0.3286, 0.06148, 0.2984, 0.05002, 0.7528, 0.1675, 0.7375, 0.1867, 0.7237, 0.006185, 0.7286, 2.945e-08, 0.03601, 0.331, 0.02457, 0.2968, 0.04733, 0.2911, 0.05757, 0.3218, 0.2695, 0.02028, 0.3049, 0.0275, 0.2984, 0.05002, 0.2667, 0.04355, 0.4412, 0.3473, 0.4219, 0.3779, 0.4031, 0.3638, 0.4204, 0.3364, 0.05279, 0.363, 0.03601, 0.331, 0.05757, 0.3218, 0.0726, 0.3505, 0.2334, 0.01882, 0.2695, 0.02028, 0.2667, 0.04355, 0.2344, 0.04224, 0.142, 0.4171, 0.1154, 0.3987, 0.1309, 0.3797, 0.1543, 0.3958, 0.142, 0.06901, 0.1712, 0.05514, 0.1799, 0.07814, 0.1543, 0.09031, 0.4408, 0.2108, 0.4434, 0.243, 0.4188, 0.243, 0.4165, 0.2148, 0.1712, 0.431, 0.142, 0.4171, 0.1543, 0.3958, 0.1799, 0.408, 0.1154, 0.08738, 0.142, 0.06901, 0.1543, 0.09031, 0.1309, 0.1064, 0.2023, 0.44, 0.1712, 0.431, 0.1799, 0.408, 0.2072, 0.4159, 0.8202, 0.2016, 0.8017, 0.1867, 0.8155, 0.006069, 0.8202, 0.01185, 0.4331, 0.1794, 0.4408, 0.2108, 0.4165, 0.2148, 0.4097, 0.1872, 0.2344, 0.4439, 0.2023, 0.44, 0.2072, 0.4159, 0.2354, 0.4193, 0.0726, 0.1356, 0.09203, 0.1098, 0.1104, 0.1261, 0.09339, 0.1488, 0.4204, 0.1497, 0.4331, 0.1794, 0.4097, 0.1872, 0.3986, 0.1611, 0.2667, 0.4425, 0.2344, 0.4439, 0.2354, 0.4193, 0.2637, 0.4181, 0.05757, 0.1643, 0.0726, 0.1356, 0.09339, 0.1488, 0.0802, 0.1739, 0.4031, 0.1223, 0.4204, 0.1497, 0.3986, 0.1611, 0.3835, 0.1371, 0.2984, 0.4361, 0.2667, 0.4425, 0.2637, 0.4181, 0.2915, 0.4125, 0.04733, 0.195, 0.05757, 0.1643, 0.0802, 0.1739, 0.07121, 0.2008, 0.8017, 0.1867, 0.7867, 0.1678, 0.8107, -2.569e-08, 0.8155, 0.006069, 0.3286, 0.4246, 0.2984, 0.4361, 0.2915, 0.4125, 0.3181, 0.4024, 0.04214, 0.2269, 0.04733, 0.195, 0.07121, 0.2008, 0.06666, 0.2289, 0.3566, 0.07766, 0.3817, 0.09811, 0.3646, 0.1159, 0.3426, 0.0979, 0.3566, 0.4084, 0.3286, 0.4246, 0.3181, 0.4024, 0.3426, 0.3882, 0.04214, 0.2592, 0.04214, 0.2269, 0.06666, 0.2289, 0.06666, 0.2572, 0.3286, 0.06148, 0.3566, 0.07766, 0.3426, 0.0979, 0.3181, 0.08371, 0.3817, 0.388, 0.3566, 0.4084, 0.3426, 0.3882, 0.3646, 0.3702, 0.04733, 0.2911, 0.04214, 0.2592, 0.06666, 0.2572, 0.07121, 0.2853, 0.2984, 0.05002, 0.3286, 0.06148, 0.3181, 0.08371, 0.2915, 0.07364, 0.7421, 0.3523, 0.7138, 0.3522, 0.7138, 0.2043, 0.723, 0.2043, 0.05757, 0.3218, 0.04733, 0.2911, 0.07121, 0.2853, 0.0802, 0.3122, 0.2667, 0.04355, 0.2984, 0.05002, 0.2915, 0.07364, 0.2637, 0.06797, 0.4204, 0.3364, 0.4031, 0.3638, 0.3835, 0.349, 0.3986, 0.325, 0.0726, 0.3505, 0.05757, 0.3218, 0.0802, 0.3122, 0.09339, 0.3373, 0.2344, 0.04224, 0.2667, 0.04355, 0.2637, 0.06797, 0.2354, 0.06682, 0.4331, 0.3067, 0.4204, 0.3364, 0.3986, 0.325, 0.4097, 0.2989, 0.09203, 0.3763, 0.0726, 0.3505, 0.09339, 0.3373, 0.1104, 0.36, 0.2023, 0.04614, 0.2344, 0.04224, 0.2354, 0.06682, 0.2072, 0.07024, 0.4408, 0.2753, 0.4331, 0.3067, 0.4097, 0.2989, 0.4165, 0.2713, 0.1005, 0.4169, 0.07449, 0.3919, 0.1919, 0.291, 0.2003, 0.2991, 0.1712, 0.05514, 0.2023, 0.04614, 0.2072, 0.07024, 0.1799, 0.07814, 0.4434, 0.243, 0.4408, 0.2753, 0.4165, 0.2713, 0.4188, 0.243, 0.4097, 0.1872, 0.4165, 0.2148, 0.4188, 0.243, 0.4165, 0.2713, 0.4097, 0.2989, 0.3986, 0.325, 0.3835, 0.349, 0.3646, 0.3702, 0.3426, 0.3882, 0.3181, 0.4024, 0.2915, 0.4125, 0.2637, 0.4181, 0.2354, 0.4193, 0.2072, 0.4159, 0.1799, 0.408, 0.1543, 0.3958, 0.1309, 0.3797, 0.1104, 0.36, 0.09339, 0.3373, 0.0802, 0.3122, 0.07121, 0.2853, 0.06666, 0.2572, 0.06666, 0.2289, 0.07121, 0.2008, 0.0802, 0.1739, 0.09339, 0.1488, 0.1104, 0.1261, 0.1309, 0.1064, 0.1543, 0.09031, 0.1799, 0.07814, 0.2072, 0.07024, 0.2354, 0.06682, 0.2637, 0.06797, 0.2915, 0.07364, 0.3181, 0.08371, 0.3426, 0.0979, 0.3646, 0.1159, 0.3835, 0.1371, 0.3986, 0.1611, 0.1919, 0.1951, 0.2003, 0.187, 0.2051, 0.1929, 0.2101, 0.199, 0.2035, 0.2053, 0.1976, 0.2001, 0.2962, 0.1909, 0.3039, 0.1996, 0.2979, 0.2041, 0.2915, 0.2089, 0.2855, 0.202, 0.291, 0.1963, 0.3039, 0.2865, 0.2962, 0.2952, 0.291, 0.2898, 0.2855, 0.2841, 0.2915, 0.2772, 0.2979, 0.282, 0.4575, 0.8571, 0.4424, 0.8758, 0.4286, 0.6968, 0.4335, 0.6907, 0.3979, 0.08121, 0.4219, 0.1082, 0.3039, 0.1996, 0.2962, 0.1909, 0.4219, 0.3779, 0.3979, 0.4049, 0.2962, 0.2952, 0.3039, 0.2865, 0.4852, 0.6393, 0.4569, 0.6393, 0.4628, 0.4879, 0.4719, 0.4879, 0.7681, 0.1865, 0.7528, 0.1673, 0.777, -3.17e-08, 0.782, 0.006196, 0.7705, 0.3483, 0.7421, 0.3483, 0.7425, 0.206, 0.7516, 0.206, 0.4569, 0.6554, 0.4421, 0.675, 0.4285, 0.4924, 0.4333, 0.4861, 0.7375, 0.1867, 0.719, 0.2019, 0.719, 0.01208, 0.7237, 0.006185, 0.8538, 0.2008, 0.8353, 0.1859, 0.8491, 0.006052, 0.8538, 0.01182, 0.07449, 0.09424, 0.1005, 0.06922, 0.2003, 0.187, 0.1919, 0.1951, 0.4424, 0.8758, 0.424, 0.8908, 0.424, 0.7025, 0.4286, 0.6968, 0.7138, 0.3555, 0.6856, 0.3556, 0.7047, 0.2061, 0.7138, 0.206, 0.8689, 0.185, 0.8538, 0.1656, 0.8777, -1.348e-08, 0.8826, 0.00624, 0.719, 0.1699, 0.7039, 0.1892, 0.6902, 0.006193, 0.6951, -4.706e-08, 0.7867, 0.2017, 0.7681, 0.1865, 0.782, 0.006196, 0.7867, 0.0121, 0.4421, 0.675, 0.424, 0.6907, 0.424, 0.4984, 0.4285, 0.4924, 0.2003, 0.2991, 0.1919, 0.291, 0.1976, 0.286, 0.2035, 0.2808, 0.2101, 0.2871, 0.2051, 0.2932])
me_sphere.materials.append(mat_material_001)
me_sphere.update()

# ---- objects
ob_sphere = bpy.data.objects.new('Sphere', me_sphere)

# ---- transforms, parenting, visibility, modifiers, constraints
ob_sphere.location = (0.0, 0.0, 0.0)

# ---- collection membership
col_collection.objects.link(ob_sphere)

# ---- scene / render settings (as saved in the file)
scene.frame_start = 1; scene.frame_end = 250; scene.frame_set(1)
scene.render.engine = 'CYCLES'
scene.cycles.samples = 500
scene.cycles.sampling_pattern = 'TABULATED_SOBOL'
scene.cycles.bake_type = 'DIFFUSE'
scene.view_settings.view_transform = 'Filmic'
bpy.context.view_layer.update()

# ---- added for rendering (the .blend has no active camera and no usable light): camera, sun
cam_auto = bpy.data.cameras.new('AutoCamera')
cam_auto.lens = 50.0
cam_auto.sensor_width = 36.0
cam_auto.clip_end = 1000.0
ob_auto_camera = bpy.data.objects.new('AutoCamera', cam_auto)
scene.collection.objects.link(ob_auto_camera)
ob_auto_camera.location = (2.97305, -3.56604, 2.1441)
ob_auto_camera.rotation_euler = (1.09748, -7.21219e-08, 0.694738)
scene.camera = ob_auto_camera
light_auto_sun = bpy.data.lights.new('AutoSun', 'SUN')
light_auto_sun.energy = 3.0
light_auto_sun.angle = 0.0523599
ob_auto_sun = bpy.data.objects.new('AutoSun', light_auto_sun)
scene.collection.objects.link(ob_auto_sun)
ob_auto_sun.rotation_euler = (0.872665, 0.174533, 0.523599)
bpy.context.view_layer.update()
